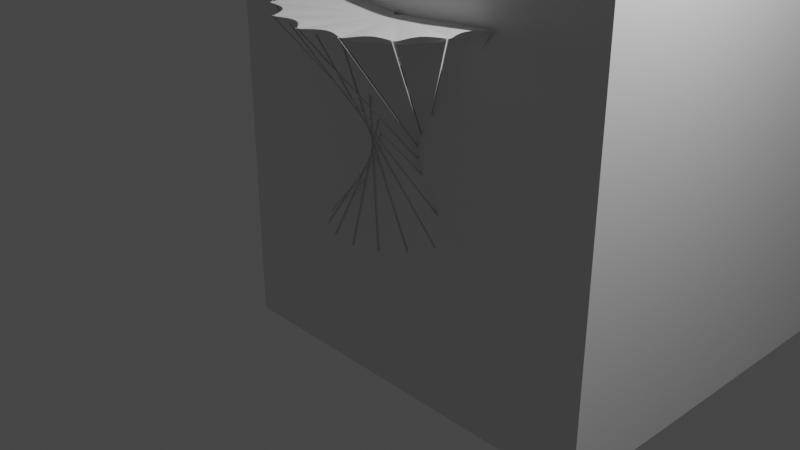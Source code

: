 # Source: untitled.blend  (saved by Blender 3.3.6; exported with 4.5.12 LTS)
import bpy
from mathutils import Matrix  # noqa: F401  (used for matrix-valued properties, if any)

bpy.ops.wm.read_factory_settings(use_empty=True)
scene = bpy.context.scene
scene.name = 'Scene'

# ---- collections
col_collection = bpy.data.collections.new('Collection'); scene.collection.children.link(col_collection)

# ---- world
world_world = bpy.data.worlds.new('World'); scene.world = world_world
world_world.use_nodes = True; world_world.node_tree.nodes.clear()
_N = world_world.node_tree.nodes; _L = world_world.node_tree.links
n0 = _N.new('ShaderNodeOutputWorld'); n0.name = 'World Output'; n0.location = (300, 300)
n1 = _N.new('ShaderNodeBackground'); n1.name = 'Background'; n1.location = (10, 300)
n1.inputs[0].default_value = (0.05088, 0.05088, 0.05088, 1.0)
_L.new(n1.outputs[0], n0.inputs[0])
n0.is_active_output = True
world_world.color = (0.05088, 0.05088, 0.05088)
world_world.use_sun_shadow = False
world_world.sun_shadow_jitter_overblur = 0.0

# ---- cameras
cam_camera = bpy.data.cameras.new('Camera')
cam_camera.clip_end = 100.0
cam_camera.ortho_scale = 7.314

# ---- lights
light_light = bpy.data.lights.new('Light', 'POINT')
light_light.transmission_factor = 0.0
light_light.energy = 1000.0
light_light.shadow_soft_size = 0.1
light_light.shadow_maximum_resolution = 0.006
light_light.use_absolute_resolution = True

# ---- meshes
me_circle = bpy.data.meshes.new('Circle')
me_circle.from_pydata([(-0.4497, -1.111, 0.006457), (-0.4709, -1.102, 0.006457), (-0.8408, -0.855, 0.006457), (-0.857, -0.8388, 0.006457), (-1.104, -0.4689, 0.006457), (-1.113, -0.4477, 0.006457), (-1.2, -0.01146, 0.006457), (-1.2, 0.01151, 0.006457), (-1.113, 0.4478, 0.006457), (-1.104, 0.469, 0.006457), (-0.857, 0.8388, 0.006457), (-0.8408, 0.8551, 0.006457), (-0.4709, 1.102, 0.006457), (-0.4497, 1.111, 0.006457), (0.009524, 1.198, 0.006457), (-0.01345, 1.198, 0.006457), (-0.01148, 1.198, 0.0), (0.01148, 1.198, 0.0), (-0.4477, 1.111, 0.0), (-0.469, 1.102, 0.0), (-0.8388, 0.855, 0.0), (-0.855, 0.8388, 0.0), (-1.102, 0.469, 0.0), (-1.111, 0.4477, 0.0), (-1.198, 0.01148, 0.0), (-1.198, -0.01148, 0.0), (-1.111, -0.4477, 0.0), (-1.102, -0.469, 0.0), (-0.855, -0.8388, 0.0), (-0.8388, -0.855, 0.0), (-0.469, -1.102, 0.0), (-0.4477, -1.111, 0.0), (-0.01148, -1.198, 0.0), (0.01148, -1.198, 0.0), (0.4477, -1.111, 0.0), (0.469, -1.102, 0.0), (0.8388, -0.855, 0.0), (0.855, -0.8388, 0.0), (1.102, -0.469, 0.0), (1.111, -0.4477, 0.0), (1.198, -0.01148, 0.0), (1.198, 0.01148, 0.0), (1.111, 0.4477, 0.0), (1.102, 0.469, 0.0), (0.855, 0.8388, 0.0), (0.8388, 0.855, 0.0), (0.469, 1.102, 0.0), (0.4477, 1.111, 0.0), (-0.01345, -1.198, 0.006457), (0.009524, -1.198, 0.006457), (0.4458, -1.111, 0.006457), (0.467, -1.102, 0.006457), (0.8368, -0.855, 0.006457), (0.8531, -0.8388, 0.006457), (1.1, -0.4689, 0.006457), (1.109, -0.4477, 0.006457), (1.196, -0.01146, 0.006457), (1.196, 0.01151, 0.006457), (1.109, 0.4478, 0.006457), (1.1, 0.469, 0.006457), (0.8531, 0.8388, 0.006457), (0.8368, 0.8551, 0.006457), (0.467, 1.102, 0.006457), (0.4458, 1.111, 0.006457), (-0.4497, -1.111, 0.006457), (-0.4709, -1.102, 0.006457), (-0.8408, -0.855, 0.006457), (-0.857, -0.8388, 0.006457), (-1.104, -0.4689, 0.006457), (-1.113, -0.4477, 0.006457), (-1.2, -0.01146, 0.006457), (-1.2, 0.01151, 0.006457), (-1.113, 0.4478, 0.006457), (-1.104, 0.469, 0.006457), (-0.857, 0.8388, 0.006457), (-0.8408, 0.8551, 0.006457), (-0.4709, 1.102, 0.006457), (-0.4497, 1.111, 0.006457), (0.009524, 1.198, 0.006457), (-0.01345, 1.198, 0.006457), (-0.01345, -1.198, 0.006457), (0.009524, -1.198, 0.006457), (0.4458, -1.111, 0.006457), (0.467, -1.102, 0.006457), (0.8368, -0.855, 0.006457), (0.8531, -0.8388, 0.006457), (1.1, -0.4689, 0.006457), (1.109, -0.4477, 0.006457), (1.196, -0.01146, 0.006457), (1.196, 0.01151, 0.006457), (1.109, 0.4478, 0.006457), (1.1, 0.469, 0.006457), (0.8531, 0.8388, 0.006457), (0.8368, 0.8551, 0.006457), (0.467, 1.102, 0.006457), (0.4458, 1.111, 0.006457), (-0.1983, -0.4849, -0.05573), (-0.2076, -0.4811, -0.05573), (-0.3692, -0.3731, -0.05573), (-0.3763, -0.366, -0.05573), (-0.4842, -0.2045, -0.05573), (-0.488, -0.1952, -0.05573), (-0.5259, -0.00466, -0.05573), (-0.5259, 0.005373, -0.05573), (-0.488, 0.1959, -0.05573), (-0.4842, 0.2052, -0.05573), (-0.3763, 0.3668, -0.05573), (-0.3692, 0.3739, -0.05573), (-0.2076, 0.4818, -0.05573), (-0.1983, 0.4856, -0.05573), (0.002256, 0.5235, -0.05573), (-0.007777, 0.5235, -0.05573), (-0.007777, -0.5228, -0.05573), (0.002256, -0.5228, -0.05573), (0.1928, -0.4849, -0.05573), (0.2021, -0.4811, -0.05573), (0.3636, -0.3731, -0.05573), (0.3707, -0.366, -0.05573), (0.4787, -0.2045, -0.05573), (0.4825, -0.1952, -0.05573), (0.5204, -0.00466, -0.05573), (0.5204, 0.005373, -0.05573), (0.4825, 0.1959, -0.05573), (0.4787, 0.2052, -0.05573), (0.3707, 0.3668, -0.05573), (0.3636, 0.3739, -0.05573), (0.2021, 0.4818, -0.05573), (0.1928, 0.4856, -0.05573), (-0.01711, -0.04818, -0.09085), (-0.01797, -0.04782, -0.09085), (-0.033, -0.03778, -0.09085), (-0.03366, -0.03712, -0.09085), (-0.04369, -0.0221, -0.09085), (-0.04405, -0.02124, -0.09085), (-0.04758, -0.003518, -0.09085), (-0.04758, -0.002585, -0.09085), (-0.04405, 0.01513, -0.09085), (-0.04369, 0.016, -0.09085), (-0.03366, 0.03102, -0.09085), (-0.033, 0.03168, -0.09085), (-0.01797, 0.04172, -0.09085), (-0.01711, 0.04207, -0.09085), (0.00154, 0.0456, -0.09085), (0.0006069, 0.0456, -0.09085), (0.0006069, -0.0517, -0.09085), (0.00154, -0.0517, -0.09085), (0.01926, -0.04818, -0.09085), (0.02012, -0.04782, -0.09085), (0.03514, -0.03778, -0.09085), (0.0358, -0.03712, -0.09085), (0.04584, -0.0221, -0.09085), (0.0462, -0.02124, -0.09085), (0.04972, -0.003518, -0.09085), (0.04972, -0.002585, -0.09085), (0.0462, 0.01513, -0.09085), (0.04584, 0.016, -0.09085), (0.0358, 0.03102, -0.09085), (0.03514, 0.03168, -0.09085), (0.02012, 0.04172, -0.09085), (0.01926, 0.04207, -0.09085), (1.001, -0.1991, 0.0005724), (0.999, -0.1991, 0.006171), (0.999, -0.1991, 0.006171), (0.5015, -0.09994, -0.05573), (0.04796, -0.01238, -0.09085), (1.001, 0.1991, 0.0005724), (0.999, 0.1991, 0.006171), (0.999, 0.1991, 0.006171), (0.5015, 0.1007, -0.05573), (0.04796, 0.006275, -0.09085), (0.8483, 0.5669, 0.0005724), (0.8466, 0.567, 0.006171), (0.8466, 0.567, 0.006171), (0.4247, 0.286, -0.05573), (0.04082, 0.02351, -0.09085), (0.5668, 0.8485, 0.0005724), (0.5651, 0.8485, 0.006171), (0.5651, 0.8485, 0.006171), (0.2829, 0.4278, -0.05573), (0.02763, 0.0367, -0.09085), (0.1989, 1.001, 0.0005724), (0.1972, 1.001, 0.006171), (0.1972, 1.001, 0.006171), (0.09754, 0.5046, -0.05573), (0.0104, 0.04384, -0.09085), (-0.1993, 1.001, 0.0005724), (-0.201, 1.001, 0.006171), (-0.201, 1.001, 0.006171), (-0.1031, 0.5046, -0.05573), (-0.008253, 0.04384, -0.09085), (-0.5671, 0.8485, 0.0005724), (-0.5688, 0.8485, 0.006171), (-0.5688, 0.8485, 0.006171), (-0.2884, 0.4278, -0.05573), (-0.02549, 0.0367, -0.09085), (-0.8486, 0.5669, 0.0005724), (-0.8503, 0.567, 0.006171), (-0.8503, 0.567, 0.006171), (-0.4302, 0.286, -0.05573), (-0.03867, 0.02351, -0.09085), (-1.001, 0.1991, 0.0005724), (-1.003, 0.1991, 0.006171), (-1.003, 0.1991, 0.006171), (-0.507, 0.1007, -0.05573), (-0.04581, 0.006275, -0.09085), (-1.001, -0.1991, 0.0005724), (-1.003, -0.1991, 0.006171), (-1.003, -0.1991, 0.006171), (-0.507, -0.09994, -0.05573), (-0.04581, -0.01238, -0.09085), (-0.8486, -0.5669, 0.0005724), (-0.8503, -0.5669, 0.006171), (-0.8503, -0.5669, 0.006171), (-0.4302, -0.2853, -0.05573), (-0.03867, -0.02961, -0.09085), (-0.5671, -0.8485, 0.0005724), (-0.5688, -0.8484, 0.006171), (-0.5688, -0.8484, 0.006171), (-0.2884, -0.4271, -0.05573), (-0.02549, -0.0428, -0.09085), (-0.1993, -1.001, 0.0005724), (-0.201, -1.001, 0.006171), (-0.201, -1.001, 0.006171), (-0.1031, -0.5039, -0.05573), (-0.008253, -0.04994, -0.09085), (0.1989, -1.001, 0.0005724), (0.1972, -1.001, 0.006171), (0.1972, -1.001, 0.006171), (0.09754, -0.5039, -0.05573), (0.0104, -0.04994, -0.09085), (0.5668, -0.8485, 0.0005724), (0.5651, -0.8484, 0.006171), (0.5651, -0.8484, 0.006171), (0.2829, -0.4271, -0.05573), (0.02763, -0.0428, -0.09085), (0.8483, -0.5669, 0.0005724), (0.8466, -0.5669, 0.006171), (0.8466, -0.5669, 0.006171), (0.4247, -0.2853, -0.05573), (0.04082, -0.02961, -0.09085), (1.196, 2.525e-05, 0.006457), (1.198, 0.0, 0.0), (1.196, 2.525e-05, 0.006457), (0.5204, 0.0003565, -0.05573), (0.04972, -0.003051, -0.09085), (1.105, 0.4584, 0.006457), (1.107, 0.4583, 0.0), (1.105, 0.4584, 0.006457), (0.4806, 0.2006, -0.05573), (0.04602, 0.01557, -0.09085), (0.845, 0.8469, 0.006457), (0.8469, 0.8469, 0.0), (0.845, 0.8469, 0.006457), (0.3672, 0.3703, -0.05573), (0.03547, 0.03135, -0.09085), (0.4564, 1.107, 0.006457), (0.4583, 1.107, 0.0), (0.4564, 1.107, 0.006457), (0.1975, 0.4837, -0.05573), (0.01969, 0.04189, -0.09085), (-0.001961, 1.198, 0.006457), (0.0, 1.198, 0.0), (-0.001961, 1.198, 0.006457), (-0.00276, 0.5235, -0.05573), (0.001073, 0.0456, -0.09085), (-0.4603, 1.107, 0.006457), (-0.4583, 1.107, 0.0), (-0.4603, 1.107, 0.006457), (-0.203, 0.4837, -0.05573), (-0.01754, 0.04189, -0.09085), (-1.109, 0.4584, 0.006457), (-1.107, 0.4583, 0.0), (-1.109, 0.4584, 0.006457), (-0.4861, 0.2006, -0.05573), (-0.04387, 0.01557, -0.09085), (-1.2, 2.525e-05, 0.006457), (-1.198, 0.0, 0.0), (-1.2, 2.525e-05, 0.006457), (-0.5259, 0.0003565, -0.05573), (-0.04758, -0.003051, -0.09085), (-1.109, -0.4583, 0.006457), (-1.107, -0.4583, 0.0), (-1.109, -0.4583, 0.006457), (-0.4861, -0.1999, -0.05573), (-0.04387, -0.02167, -0.09085), (-0.8489, -0.8469, 0.006457), (-0.8469, -0.8469, 0.0), (-0.8489, -0.8469, 0.006457), (-0.3727, -0.3696, -0.05573), (-0.03333, -0.03745, -0.09085), (-0.4603, -1.107, 0.006457), (-0.4583, -1.107, 0.0), (-0.4603, -1.107, 0.006457), (-0.203, -0.483, -0.05573), (-0.01754, -0.048, -0.09085), (-0.001961, -1.198, 0.006457), (0.0, -1.198, 0.0), (-0.001961, -1.198, 0.006457), (-0.00276, -0.5228, -0.05573), (0.001073, -0.0517, -0.09085), (0.4564, -1.107, 0.006457), (0.4583, -1.107, 0.0), (0.4564, -1.107, 0.006457), (0.1975, -0.483, -0.05573), (0.01969, -0.048, -0.09085), (-0.1588, 0.8926, -0.1396), (0.02525, 0.9027, -0.1396), (-0.3369, 0.8452, -0.1396), (-0.5015, 0.7623, -0.1396), (-0.6456, 0.6475, -0.1396), (-0.7081, 0.5796, -0.1396), (-0.8105, 0.4263, -0.1396), (-0.8794, 0.2554, -0.1396), (-0.9119, 0.07398, -0.1396), (-0.9066, -0.1102, -0.1396), (-0.8638, -0.2895, -0.1396), (-0.7851, -0.4562, -0.1396), (-0.6741, -0.6033, -0.1396), (-0.5353, -0.7245, -0.1396), (-0.3746, -0.8148, -0.1396), (-0.1989, -0.8703, -0.1396), (-0.01548, -0.8887, -0.1396), (0.1678, -0.8692, -0.1396), (0.3432, -0.8126, -0.1396), (0.5033, -0.7214, -0.1396), (0.6414, -0.5993, -0.1396), (0.7003, -0.5282, -0.1396), (0.7947, -0.37, -0.1396), (0.8292, -0.2844, -0.1396), (0.871, -0.1049, -0.1396), (0.8752, 0.07938, -0.1396), (0.8416, 0.2606, -0.1396), (0.7716, 0.4311, -0.1396), (0.6683, 0.5837, -0.1396), (0.5359, 0.7119, -0.1396), (0.3801, 0.8104, -0.1396), (0.2074, 0.8749, -0.1396), (0.8547, -0.1957, -0.1396), (0.863, 0.1709, -0.1396), (0.7239, 0.5101, -0.1396), (0.4605, 0.7652, -0.1396), (0.1171, 0.8935, -0.1396), (-0.249, 0.8735, -0.1396), (-0.5765, 0.7086, -0.1396), (-0.7633, 0.5056, -0.1396), (-0.9004, 0.1655, -0.1396), (-0.8898, -0.201, -0.1396), (-0.7334, -0.5326, -0.1396), (-0.4573, -0.7738, -0.1396), (-0.1076, -0.8842, -0.1396), (0.2569, -0.8454, -0.1396), (0.5755, -0.6639, -0.1396), (0.7516, -0.4515, -0.1396), (0.8778, -0.01286, -0.1396), (0.811, 0.3477, -0.1396), (0.6054, 0.6512, -0.1396), (0.2954, 0.8471, -0.1396), (-0.06702, 0.9024, -0.1396), (-0.4213, 0.808, -0.1396), (-0.8494, 0.3426, -0.1396), (-0.914, -0.01827, -0.1396), (-0.8287, -0.3749, -0.1396), (-0.6078, -0.6675, -0.1396), (-0.2882, -0.8471, -0.1396), (0.07666, -0.8837, -0.1396), (0.4256, -0.7711, -0.1396), (-0.0212, 0.11, -0.2388), (0.001702, 0.1112, -0.2388), (-0.04335, 0.1041, -0.2388), (-0.06383, 0.09376, -0.2388), (-0.08177, 0.07947, -0.2388), (-0.08954, 0.07102, -0.2388), (-0.1023, 0.05196, -0.2388), (-0.1109, 0.03069, -0.2388), (-0.1149, 0.008117, -0.2388), (-0.1142, -0.0148, -0.2388), (-0.1089, -0.03711, -0.2388), (-0.09913, -0.05785, -0.2388), (-0.08531, -0.07615, -0.2388), (-0.06804, -0.09123, -0.2388), (-0.04805, -0.1025, -0.2388), (-0.02618, -0.1094, -0.2388), (-0.003366, -0.1117, -0.2388), (0.01944, -0.1092, -0.2388), (0.04126, -0.1022, -0.2388), (0.06118, -0.09084, -0.2388), (0.07836, -0.07565, -0.2388), (0.08569, -0.06681, -0.2388), (0.09743, -0.04712, -0.2388), (0.1017, -0.03647, -0.2388), (0.1069, -0.01414, -0.2388), (0.1074, 0.008788, -0.2388), (0.1033, 0.03134, -0.2388), (0.09457, 0.05255, -0.2388), (0.08171, 0.07154, -0.2388), (0.06524, 0.08749, -0.2388), (0.04585, 0.09974, -0.2388), (0.02437, 0.1078, -0.2388), (0.1049, -0.02544, -0.2388), (0.1059, 0.02017, -0.2388), (0.08863, 0.06238, -0.2388), (0.05586, 0.09412, -0.2388), (0.01313, 0.1101, -0.2388), (-0.03243, 0.1076, -0.2388), (-0.07317, 0.08708, -0.2388), (-0.09641, 0.06182, -0.2388), (-0.1135, 0.01951, -0.2388), (-0.1122, -0.02609, -0.2388), (-0.09269, -0.06735, -0.2388), (-0.05833, -0.09736, -0.2388), (-0.01483, -0.1111, -0.2388), (0.03053, -0.1063, -0.2388), (0.07016, -0.08369, -0.2388), (0.09207, -0.05727, -0.2388), (0.1078, -0.002688, -0.2388), (0.09946, 0.04217, -0.2388), (0.07388, 0.07994, -0.2388), (0.03532, 0.1043, -0.2388), (-0.009779, 0.1112, -0.2388), (-0.05386, 0.09944, -0.2388), (-0.1071, 0.04154, -0.2388), (-0.1152, -0.003361, -0.2388), (-0.1046, -0.04773, -0.2388), (-0.07706, -0.08413, -0.2388), (-0.03729, -0.1065, -0.2388), (0.008098, -0.111, -0.2388), (0.05151, -0.09703, -0.2388), (-0.000228, 0.01214, -0.3785), (9.285e-07, 0.01214, -0.3785), (-0.004576, 0.01127, -0.3785), (-0.004787, 0.01118, -0.3785), (-0.008474, 0.00872, -0.3785), (-0.008635, 0.008558, -0.3785), (-0.0111, 0.004872, -0.3785), (-0.01119, 0.00466, -0.3785), (-0.01205, 0.0003125, -0.3785), (-0.01205, 8.353e-05, -0.3785), (-0.01119, -0.004264, -0.3785), (-0.0111, -0.004476, -0.3785), (-0.008635, -0.008162, -0.3785), (-0.008474, -0.008324, -0.3785), (-0.004787, -0.01079, -0.3785), (-0.004576, -0.01087, -0.3785), (-0.000228, -0.01174, -0.3785), (9.285e-07, -0.01174, -0.3785), (0.004349, -0.01087, -0.3785), (0.00456, -0.01079, -0.3785), (0.008246, -0.008324, -0.3785), (0.008408, -0.008162, -0.3785), (0.01087, -0.004476, -0.3785), (0.01096, -0.004264, -0.3785), (0.01182, 8.353e-05, -0.3785), (0.01182, 0.0003125, -0.3785), (0.01096, 0.00466, -0.3785), (0.01087, 0.004872, -0.3785), (0.008408, 0.008558, -0.3785), (0.008246, 0.00872, -0.3785), (0.00456, 0.01118, -0.3785), (0.004349, 0.01127, -0.3785), (0.00986, -0.001786, -0.3785), (0.00986, 0.002182, -0.3785), (0.008341, 0.005848, -0.3785), (0.005535, 0.008654, -0.3785), (0.001869, 0.01017, -0.3785), (-0.002099, 0.01017, -0.3785), (-0.005766, 0.008654, -0.3785), (-0.008572, 0.005848, -0.3785), (-0.01009, 0.002182, -0.3785), (-0.01009, -0.001786, -0.3785), (-0.008572, -0.005452, -0.3785), (-0.005766, -0.008258, -0.3785), (-0.002099, -0.009777, -0.3785), (0.001869, -0.009777, -0.3785), (0.005535, -0.008258, -0.3785), (0.008341, -0.005452, -0.3785), (0.01182, 0.000198, -0.3785), (0.01092, 0.004766, -0.3785), (0.008327, 0.008639, -0.3785), (0.004455, 0.01123, -0.3785), (-0.0001135, 0.01214, -0.3785), (-0.004682, 0.01123, -0.3785), (-0.01114, 0.004766, -0.3785), (-0.01205, 0.000198, -0.3785), (-0.01114, -0.00437, -0.3785), (-0.008554, -0.008243, -0.3785), (-0.004682, -0.01083, -0.3785), (-0.0001135, -0.01174, -0.3785), (0.004455, -0.01083, -0.3785), (-0.3861, -0.08044, -0.2321), (-0.3929, -0.04185, -0.2321), (0.08399, 0.372, -0.2321), (0.1212, 0.3598, -0.2321), (-0.321, -0.2218, -0.2321), (-0.3427, -0.1892, -0.2321), (-0.1472, 0.3615, -0.2321), (-0.1098, 0.3732, -0.2321), (-0.2048, -0.3254, -0.2321), (-0.2377, -0.3041, -0.2321), (0.04569, 0.3802, -0.2321), (-0.05675, -0.3736, -0.2321), (-0.09542, -0.3674, -0.2321), (-0.2791, 0.2788, -0.2321), (-0.2495, 0.3045, -0.2321), (0.0982, -0.3586, -0.2321), (0.06025, -0.3683, -0.2321), (-0.35, 0.1856, -0.2321), (-0.3296, 0.219, -0.2321), (0.2342, -0.2828, -0.2321), (0.2033, -0.3069, -0.2321), (-0.3944, 0.03638, -0.2321), (-0.3892, 0.07521, -0.2321), (0.3098, -0.1933, -0.2321), (0.2877, -0.2257, -0.2321), (-0.3754, -0.1181, -0.2321), (0.3651, -0.007572, -0.2321), (0.3618, -0.04661, -0.2321), (-0.2961, -0.2521, -0.2321), (0.3382, 0.1458, -0.2321), (0.3508, 0.1087, -0.2321), (-0.1698, -0.3431, -0.2321), (0.2521, 0.2755, -0.2321), (0.2785, 0.2465, -0.2321), (-0.01764, -0.3759, -0.2321), (0.157, 0.3439, -0.2321), (0.1349, -0.345, -0.2321), (-0.03243, 0.3848, -0.2321), (-0.07142, 0.381, -0.2321), (0.2624, -0.2556, -0.2321), (0.006748, 0.3845, -0.2321), (-0.1832, 0.3461, -0.2321), (0.3284, -0.1589, -0.2321), (-0.2174, 0.327, -0.2321), (-0.3668, 0.1502, -0.2321), (0.3546, -0.08511, -0.2321), (-0.3059, 0.2502, -0.2321), (-0.3957, -0.002773, -0.2321), (0.3595, 0.07048, -0.2321), (-0.3799, 0.1133, -0.2321), (-0.3609, -0.1545, -0.2321), (0.3018, 0.2151, -0.2321), (-0.2682, -0.2796, -0.2321), (0.191, 0.3244, -0.2321), (-0.1332, -0.3571, -0.2321), (0.3434, -0.1227, -0.2321), (0.0215, -0.3741, -0.2321), (0.3643, 0.0316, -0.2321), (0.1701, -0.3277, -0.2321), (0.3218, 0.1813, -0.2321), (0.2228, 0.3015, -0.2321)], [], [(281, 27, 4, 280), (195, 22, 9, 196), (286, 29, 2, 285), (200, 24, 7, 201), (291, 31, 0, 290), (205, 26, 5, 206), (296, 33, 49, 295), (210, 28, 3, 211), (301, 35, 51, 300), (215, 30, 1, 216), (36, 37, 53, 52), (220, 32, 48, 221), (38, 39, 55, 54), (225, 34, 50, 226), (241, 41, 57, 240), (230, 36, 52, 231), (246, 43, 59, 245), (261, 17, 14, 260), (235, 38, 54, 236), (251, 45, 61, 250), (266, 19, 12, 265), (160, 40, 56, 161), (256, 47, 63, 255), (20, 21, 10, 11), (165, 42, 58, 166), (185, 18, 13, 186), (271, 23, 8, 270), (170, 44, 60, 171), (180, 47, 63, 181), (276, 25, 6, 275), (175, 46, 62, 176), (190, 20, 11, 191), (186, 13, 77, 187), (285, 2, 66, 287), (171, 60, 92, 172), (181, 63, 95, 182), (280, 4, 68, 282), (176, 62, 94, 177), (191, 11, 75, 192), (275, 6, 70, 277), (196, 9, 73, 197), (270, 8, 72, 272), (201, 7, 71, 202), (11, 10, 74, 75), (206, 5, 69, 207), (265, 12, 76, 267), (255, 63, 95, 257), (211, 3, 67, 212), (260, 14, 78, 262), (245, 59, 91, 247), (216, 1, 65, 217), (250, 61, 93, 252), (240, 57, 89, 242), (221, 48, 80, 222), (54, 55, 87, 86), (226, 50, 82, 227), (52, 53, 85, 84), (231, 52, 84, 232), (300, 51, 83, 302), (236, 54, 86, 237), (295, 49, 81, 297), (161, 56, 88, 162), (290, 0, 64, 292), (166, 58, 90, 167), (272, 72, 104, 273), (227, 82, 114, 228), (75, 74, 106, 107), (232, 84, 116, 233), (267, 76, 108, 268), (257, 95, 127, 258), (237, 86, 118, 238), (262, 78, 110, 263), (247, 91, 123, 248), (162, 88, 120, 163), (252, 93, 125, 253), (242, 89, 121, 243), (167, 90, 122, 168), (187, 77, 109, 188), (86, 87, 119, 118), (172, 92, 124, 173), (182, 95, 127, 183), (84, 85, 117, 116), (177, 94, 126, 178), (192, 75, 107, 193), (302, 83, 115, 303), (197, 73, 105, 198), (297, 81, 113, 298), (202, 71, 103, 203), (292, 64, 96, 293), (207, 69, 101, 208), (287, 66, 98, 288), (212, 67, 99, 213), (282, 68, 100, 283), (217, 65, 97, 218), (277, 70, 102, 278), (222, 80, 112, 223), (263, 110, 142, 264), (248, 123, 155, 249), (163, 120, 152, 164), (253, 125, 157, 254), (243, 121, 153, 244), (168, 122, 154, 169), (188, 109, 141, 189), (118, 119, 151, 150), (173, 124, 156, 174), (183, 127, 159, 184), (116, 117, 149, 148), (178, 126, 158, 179), (193, 107, 139, 194), (303, 115, 147, 304), (198, 105, 137, 199), (298, 113, 145, 299), (203, 103, 135, 204), (293, 96, 128, 294), (208, 101, 133, 209), (288, 98, 130, 289), (213, 99, 131, 214), (283, 100, 132, 284), (218, 97, 129, 219), (278, 102, 134, 279), (223, 112, 144, 224), (273, 104, 136, 274), (228, 114, 146, 229), (107, 106, 138, 139), (233, 116, 148, 234), (268, 108, 140, 269), (258, 127, 159, 259), (238, 118, 150, 239), (119, 163, 164, 151), (87, 162, 163, 119), (55, 161, 162, 87), (39, 160, 161, 55), (121, 168, 169, 153), (89, 167, 168, 121), (57, 166, 167, 89), (41, 165, 166, 57), (123, 173, 174, 155), (91, 172, 173, 123), (59, 171, 172, 91), (43, 170, 171, 59), (125, 178, 179, 157), (93, 177, 178, 125), (61, 176, 177, 93), (45, 175, 176, 61), (110, 183, 184, 142), (78, 182, 183, 110), (14, 181, 182, 78), (17, 180, 181, 14), (111, 188, 189, 143), (79, 187, 188, 111), (15, 186, 187, 79), (16, 185, 186, 15), (108, 193, 194, 140), (76, 192, 193, 108), (12, 191, 192, 76), (19, 190, 191, 12), (106, 198, 199, 138), (74, 197, 198, 106), (10, 196, 197, 74), (21, 195, 196, 10), (104, 203, 204, 136), (72, 202, 203, 104), (8, 201, 202, 72), (23, 200, 201, 8), (102, 208, 209, 134), (70, 207, 208, 102), (6, 206, 207, 70), (25, 205, 206, 6), (100, 213, 214, 132), (68, 212, 213, 100), (4, 211, 212, 68), (27, 210, 211, 4), (98, 218, 219, 130), (66, 217, 218, 98), (2, 216, 217, 66), (29, 215, 216, 2), (96, 223, 224, 128), (64, 222, 223, 96), (0, 221, 222, 64), (31, 220, 221, 0), (113, 228, 229, 145), (81, 227, 228, 113), (49, 226, 227, 81), (33, 225, 226, 49), (115, 233, 234, 147), (83, 232, 233, 115), (51, 231, 232, 83), (35, 230, 231, 51), (117, 238, 239, 149), (85, 237, 238, 117), (53, 236, 237, 85), (37, 235, 236, 53), (120, 243, 244, 152), (88, 242, 243, 120), (56, 240, 242, 88), (40, 241, 240, 56), (122, 248, 249, 154), (90, 247, 248, 122), (58, 245, 247, 90), (42, 246, 245, 58), (124, 253, 254, 156), (92, 252, 253, 124), (60, 250, 252, 92), (44, 251, 250, 60), (126, 258, 259, 158), (94, 257, 258, 126), (62, 255, 257, 94), (46, 256, 255, 62), (111, 263, 264, 143), (79, 262, 263, 111), (15, 260, 262, 79), (16, 261, 260, 15), (109, 268, 269, 141), (77, 267, 268, 109), (13, 265, 267, 77), (18, 266, 265, 13), (105, 273, 274, 137), (73, 272, 273, 105), (9, 270, 272, 73), (22, 271, 270, 9), (103, 278, 279, 135), (71, 277, 278, 103), (7, 275, 277, 71), (24, 276, 275, 7), (101, 283, 284, 133), (69, 282, 283, 101), (5, 280, 282, 69), (26, 281, 280, 5), (99, 288, 289, 131), (67, 287, 288, 99), (3, 285, 287, 67), (28, 286, 285, 3), (97, 293, 294, 129), (65, 292, 293, 97), (1, 290, 292, 65), (30, 291, 290, 1), (112, 298, 299, 144), (80, 297, 298, 112), (48, 295, 297, 80), (32, 296, 295, 48), (114, 303, 304, 146), (82, 302, 303, 114), (50, 300, 302, 82), (34, 301, 300, 50), (241, 40, 329, 353), (32, 220, 349, 321), (256, 46, 335, 356), (34, 225, 350, 323), (271, 22, 311, 359), (36, 230, 351, 325), (17, 261, 357, 306), (286, 28, 317, 362), (38, 235, 352, 327), (301, 34, 323, 365), (19, 266, 358, 308), (40, 160, 337, 329), (170, 43, 332, 339), (21, 20, 309, 310), (185, 16, 305, 342), (42, 165, 338, 331), (23, 271, 359, 312), (200, 23, 312, 345), (44, 170, 339, 333), (25, 276, 360, 314), (215, 29, 318, 348), (46, 175, 340, 335), (27, 281, 361, 316), (230, 35, 324, 351), (29, 286, 362, 318), (246, 42, 331, 354), (31, 291, 363, 320), (261, 16, 305, 357), (33, 296, 364, 322), (276, 24, 313, 360), (35, 301, 365, 324), (291, 30, 319, 363), (160, 39, 328, 337), (37, 36, 325, 326), (175, 45, 334, 340), (39, 38, 327, 328), (190, 19, 308, 343), (41, 241, 353, 330), (205, 25, 314, 346), (43, 246, 354, 332), (220, 31, 320, 349), (235, 37, 326, 352), (45, 251, 355, 334), (47, 256, 356, 336), (251, 44, 333, 355), (18, 185, 342, 307), (266, 18, 307, 358), (47, 180, 341, 336), (281, 26, 315, 361), (20, 190, 343, 309), (296, 32, 321, 364), (22, 195, 344, 311), (165, 41, 330, 338), (180, 17, 306, 341), (24, 200, 345, 313), (195, 21, 310, 344), (26, 205, 346, 315), (210, 27, 316, 347), (28, 210, 347, 317), (225, 33, 322, 350), (30, 215, 348, 319), (488, 489, 375, 407), (490, 491, 417, 397), (492, 493, 377, 408), (494, 495, 403, 368), (496, 497, 379, 409), (490, 498, 402, 397), (499, 500, 381, 410), (501, 502, 404, 370), (503, 504, 383, 411), (505, 506, 405, 372), (507, 508, 385, 412), (509, 510, 406, 374), (511, 512, 387, 413), (513, 488, 407, 376), (514, 515, 390, 414), (516, 492, 408, 378), (517, 518, 392, 415), (519, 496, 409, 380), (520, 521, 394, 416), (522, 499, 410, 382), (491, 523, 396, 417), (524, 503, 411, 384), (525, 526, 366, 418), (527, 507, 412, 386), (528, 525, 418, 367), (529, 494, 368, 419), (530, 511, 413, 388), (531, 529, 419, 369), (532, 505, 372, 420), (515, 533, 398, 390), (534, 501, 370, 371), (535, 509, 374, 421), (518, 536, 399, 392), (537, 532, 420, 373), (538, 513, 376, 422), (521, 539, 400, 394), (489, 535, 421, 375), (540, 516, 378, 423), (523, 541, 401, 396), (493, 538, 422, 377), (542, 519, 380, 424), (533, 543, 389, 398), (497, 540, 423, 379), (544, 522, 382, 425), (536, 545, 391, 399), (500, 542, 424, 381), (546, 524, 384, 426), (539, 547, 393, 400), (504, 544, 425, 383), (541, 548, 395, 401), (508, 546, 426, 385), (498, 528, 367, 402), (512, 527, 386, 387), (495, 526, 366, 403), (543, 530, 388, 389), (502, 531, 369, 404), (545, 514, 414, 391), (506, 534, 371, 405), (547, 517, 415, 393), (510, 537, 373, 406), (548, 520, 416, 395), (416, 394, 455, 477), (382, 410, 471, 443), (417, 396, 457, 478), (384, 411, 472, 445), (418, 366, 427, 479), (386, 412, 473, 447), (367, 418, 479, 428), (419, 368, 429, 480), (388, 413, 474, 449), (369, 419, 480, 430), (420, 372, 433, 481), (390, 398, 459, 451), (371, 370, 431, 432), (421, 374, 435, 482), (392, 399, 460, 453), (373, 420, 481, 434), (422, 376, 437, 483), (394, 400, 461, 455), (375, 421, 482, 436), (423, 378, 439, 484), (396, 401, 462, 457), (377, 422, 483, 438), (424, 380, 441, 485), (398, 389, 450, 459), (379, 423, 484, 440), (425, 382, 443, 486), (399, 391, 452, 460), (381, 424, 485, 442), (426, 384, 445, 487), (400, 393, 454, 461), (383, 425, 486, 444), (401, 395, 456, 462), (385, 426, 487, 446), (402, 367, 428, 463), (387, 386, 447, 448), (403, 366, 427, 464), (389, 388, 449, 450), (404, 369, 430, 465), (391, 414, 475, 452), (405, 371, 432, 466), (393, 415, 476, 454), (406, 373, 434, 467), (395, 416, 477, 456), (407, 375, 436, 468), (397, 417, 478, 458), (408, 377, 438, 469), (368, 403, 464, 429), (409, 379, 440, 470), (397, 402, 463, 458), (410, 381, 442, 471), (370, 404, 465, 431), (411, 383, 444, 472), (372, 405, 466, 433), (412, 385, 446, 473), (374, 406, 467, 435), (413, 387, 448, 474), (376, 407, 468, 437), (414, 390, 451, 475), (378, 408, 469, 439), (415, 392, 453, 476), (380, 409, 470, 441), (334, 355, 520, 548), (345, 312, 537, 510), (332, 354, 517, 547), (344, 310, 534, 506), (330, 353, 514, 545), (343, 308, 531, 502), (328, 327, 530, 543), (342, 305, 526, 495), (326, 325, 527, 512), (341, 306, 528, 498), (324, 365, 546, 508), (340, 334, 548, 541), (322, 364, 544, 504), (339, 332, 547, 539), (365, 323, 524, 546), (320, 363, 542, 500), (338, 330, 545, 536), (364, 321, 522, 544), (318, 362, 540, 497), (337, 328, 543, 533), (363, 319, 519, 542), (316, 361, 538, 493), (335, 340, 541, 523), (362, 317, 516, 540), (314, 360, 535, 489), (333, 339, 539, 521), (361, 315, 513, 538), (312, 359, 532, 537), (331, 338, 536, 518), (360, 313, 509, 535), (310, 309, 501, 534), (329, 337, 533, 515), (359, 311, 505, 532), (308, 358, 529, 531), (327, 352, 511, 530), (358, 307, 494, 529), (306, 357, 525, 528), (325, 351, 507, 527), (357, 305, 526, 525), (323, 350, 503, 524), (356, 335, 523, 491), (321, 349, 499, 522), (355, 333, 521, 520), (319, 348, 496, 519), (354, 331, 518, 517), (317, 347, 492, 516), (353, 329, 515, 514), (315, 346, 488, 513), (352, 326, 512, 511), (313, 345, 510, 509), (351, 324, 508, 507), (311, 344, 506, 505), (350, 322, 504, 503), (309, 343, 502, 501), (349, 320, 500, 499), (336, 341, 498, 490), (348, 318, 497, 496), (307, 342, 495, 494), (347, 316, 493, 492), (336, 356, 491, 490), (346, 314, 489, 488)])
me_circle.polygons.foreach_set('use_smooth', [True] * 488)
_uv = me_circle.uv_layers.new(name='UVMap')
_uv.uv.foreach_set('vector', [0.0, 0.0, 0.0, 0.0, 0.0, 0.0, 0.0, 0.0, 0.0, 0.0, 0.0, 0.0, 0.0, 0.0, 0.0, 0.0, 0.0, 0.0, 0.0, 0.0, 0.0, 0.0, 0.0, 0.0, 0.0, 0.0, 0.0, 0.0, 0.0, 0.0, 0.0, 0.0, 0.0, 0.0, 0.0, 0.0, 0.0, 0.0, 0.0, 0.0, 0.0, 0.0, 0.0, 0.0, 0.0, 0.0, 0.0, 0.0, 0.0, 0.0, 0.0, 0.0, 0.0, 0.0, 0.0, 0.0, 0.0, 0.0, 0.0, 0.0, 0.0, 0.0, 0.0, 0.0, 0.0, 0.0, 0.0, 0.0, 0.0, 0.0, 0.0, 0.0, 0.0, 0.0, 0.0, 0.0, 0.0, 0.0, 0.0, 0.0, 0.0, 0.0, 0.0, 0.0, 0.0, 0.0, 0.0, 0.0, 0.0, 0.0, 0.0, 0.0, 0.0, 0.0, 0.0, 0.0, 0.0, 0.0, 0.0, 0.0, 0.0, 0.0, 0.0, 0.0, 0.0, 0.0, 0.0, 0.0, 0.0, 0.0, 0.0, 0.0, 0.0, 0.0, 0.0, 0.0, 0.0, 0.0, 0.0, 0.0, 0.0, 0.0, 0.0, 0.0, 0.0, 0.0, 0.0, 0.0, 0.0, 0.0, 0.0, 0.0, 0.0, 0.0, 0.0, 0.0, 0.0, 0.0, 0.0, 0.0, 0.0, 0.0, 0.0, 0.0, 0.0, 0.0, 0.0, 0.0, 0.0, 0.0, 0.0, 0.0, 0.0, 0.0, 0.0, 0.0, 0.0, 0.0, 0.0, 0.0, 0.0, 0.0, 0.0, 0.0, 0.0, 0.0, 0.0, 0.0, 0.0, 0.0, 0.0, 0.0, 0.0, 0.0, 0.0, 0.0, 0.0, 0.0, 0.0, 0.0, 0.0, 0.0, 0.0, 0.0, 0.0, 0.0, 0.0, 0.0, 0.0, 0.0, 0.0, 0.0, 0.0, 0.0, 0.0, 0.0, 0.0, 0.0, 0.0, 0.0, 0.0, 0.0, 0.0, 0.0, 0.0, 0.0, 0.0, 0.0, 0.0, 0.0, 0.0, 0.0, 0.0, 0.0, 0.0, 0.0, 0.0, 0.0, 0.0, 0.0, 0.0, 0.0, 0.0, 0.0, 0.0, 0.0, 0.0, 0.0, 0.0, 0.0, 0.0, 0.0, 0.0, 0.0, 0.0, 0.0, 0.0, 0.0, 0.0, 0.0, 0.0, 0.0, 0.0, 0.0, 0.0, 0.0, 0.0, 0.0, 0.0, 0.0, 0.0, 0.0, 0.0, 0.0, 0.0, 0.0, 0.0, 0.0, 0.0, 0.0, 0.0, 0.0, 0.0, 0.0, 0.0, 0.0, 0.0, 0.0, 0.0, 0.0, 0.0, 0.0, 0.0, 0.0, 0.0, 0.0, 0.0, 0.0, 0.0, 0.0, 0.0, 0.0, 0.0, 0.0, 0.0, 0.0, 0.0, 0.0, 0.0, 0.0, 0.0, 0.0, 0.0, 0.0, 0.0, 0.0, 0.0, 0.0, 0.0, 0.0, 0.0, 0.0, 0.0, 0.0, 0.0, 0.0, 0.0, 0.0, 0.0, 0.0, 0.0, 0.0, 0.0, 0.0, 0.0, 0.0, 0.0, 0.0, 0.0, 0.0, 0.0, 0.0, 0.0, 0.0, 0.0, 0.0, 0.0, 0.0, 0.0, 0.0, 0.0, 0.0, 0.0, 0.0, 0.0, 0.0, 0.0, 0.0, 0.0, 0.0, 0.0, 0.0, 0.0, 0.0, 0.0, 0.0, 0.0, 0.0, 0.0, 0.0, 0.0, 0.0, 0.0, 0.0, 0.0, 0.0, 0.0, 0.0, 0.0, 0.0, 0.0, 0.0, 0.0, 0.0, 0.0, 0.0, 0.0, 0.0, 0.0, 0.0, 0.0, 0.0, 0.0, 0.0, 0.0, 0.0, 0.0, 0.0, 0.0, 0.0, 0.0, 0.0, 0.0, 0.0, 0.0, 0.0, 0.0, 0.0, 0.0, 0.0, 0.0, 0.0, 0.0, 0.0, 0.0, 0.0, 0.0, 0.0, 0.0, 0.0, 0.0, 0.0, 0.0, 0.0, 0.0, 0.0, 0.0, 0.0, 0.0, 0.0, 0.0, 0.0, 0.0, 0.0, 0.0, 0.0, 0.0, 0.0, 0.0, 0.0, 0.0, 0.0, 0.0, 0.0, 0.0, 0.0, 0.0, 0.0, 0.0, 0.0, 0.0, 0.0, 0.0, 0.0, 0.0, 0.0, 0.0, 0.0, 0.0, 0.0, 0.0, 0.0, 0.0, 0.0, 0.0, 0.0, 0.0, 0.0, 0.0, 0.0, 0.0, 0.0, 0.0, 0.0, 0.0, 0.0, 0.0, 0.0, 0.0, 0.0, 0.0, 0.0, 0.0, 0.0, 0.0, 0.0, 0.0, 0.0, 0.0, 0.0, 0.0, 0.0, 0.0, 0.0, 0.0, 0.0, 0.0, 0.0, 0.0, 0.0, 0.0, 0.0, 0.0, 0.0, 0.0, 0.0, 0.0, 0.0, 0.0, 0.0, 0.0, 0.0, 0.0, 0.0, 0.0, 0.0, 0.0, 0.0, 0.0, 0.0, 0.0, 0.0, 0.0, 0.0, 0.0, 0.0, 0.0, 0.0, 0.0, 0.0, 0.0, 0.0, 0.0, 0.0, 0.0, 0.0, 0.0, 0.0, 0.0, 0.0, 0.0, 0.0, 0.0, 0.0, 0.0, 0.0, 0.0, 0.0, 0.0, 0.0, 0.0, 0.0, 0.0, 0.0, 0.0, 0.0, 0.0, 0.0, 0.0, 0.0, 0.0, 0.0, 0.0, 0.0, 0.0, 0.0, 0.0, 0.0, 0.0, 0.0, 0.0, 0.0, 0.0, 0.0, 0.0, 0.0, 0.0, 0.0, 0.0, 0.0, 0.0, 0.0, 0.0, 0.0, 0.0, 0.0, 0.0, 0.0, 0.0, 0.0, 0.0, 0.0, 0.0, 0.0, 0.0, 0.0, 0.0, 0.0, 0.0, 0.0, 0.0, 0.0, 0.0, 0.0, 0.0, 0.0, 0.0, 0.0, 0.0, 0.0, 0.0, 0.0, 0.0, 0.0, 0.0, 0.0, 0.0, 0.0, 0.0, 0.0, 0.0, 0.0, 0.0, 0.0, 0.0, 0.0, 0.0, 0.0, 0.0, 0.0, 0.0, 0.0, 0.0, 0.0, 0.0, 0.0, 0.0, 0.0, 0.0, 0.0, 0.0, 0.0, 0.0, 0.0, 0.0, 0.0, 0.0, 0.0, 0.0, 0.0, 0.0, 0.0, 0.0, 0.0, 0.0, 0.0, 0.0, 0.0, 0.0, 0.0, 0.0, 0.0, 0.0, 0.0, 0.0, 0.0, 0.0, 0.0, 0.0, 0.0, 0.0, 0.0, 0.0, 0.0, 0.0, 0.0, 0.0, 0.0, 0.0, 0.0, 0.0, 0.0, 0.0, 0.0, 0.0, 0.0, 0.0, 0.0, 0.0, 0.0, 0.0, 0.0, 0.0, 0.0, 0.0, 0.0, 0.0, 0.0, 0.0, 0.0, 0.0, 0.0, 0.0, 0.0, 0.0, 0.0, 0.0, 0.0, 0.0, 0.0, 0.0, 0.0, 0.0, 0.0, 0.0, 0.0, 0.0, 0.0, 0.0, 0.0, 0.0, 0.0, 0.0, 0.0, 0.0, 0.0, 0.0, 0.0, 0.0, 0.0, 0.0, 0.0, 0.0, 0.0, 0.0, 0.0, 0.0, 0.0, 0.0, 0.0, 0.0, 0.0, 0.0, 0.0, 0.0, 0.0, 0.0, 0.0, 0.0, 0.0, 0.0, 0.0, 0.0, 0.0, 0.0, 0.0, 0.0, 0.0, 0.0, 0.0, 0.0, 0.0, 0.0, 0.0, 0.0, 0.0, 0.0, 0.0, 0.0, 0.0, 0.0, 0.0, 0.0, 0.0, 0.0, 0.0, 0.0, 0.0, 0.0, 0.0, 0.0, 0.0, 0.0, 0.0, 0.0, 0.0, 0.0, 0.0, 0.0, 0.0, 0.0, 0.0, 0.0, 0.0, 0.0, 0.0, 0.0, 0.0, 0.0, 0.0, 0.0, 0.0, 0.0, 0.0, 0.0, 0.0, 0.0, 0.0, 0.0, 0.0, 0.0, 0.0, 0.0, 0.0, 0.0, 0.0, 0.0, 0.0, 0.0, 0.0, 0.0, 0.0, 0.0, 0.0, 0.0, 0.0, 0.0, 0.0, 0.0, 0.0, 0.0, 0.0, 0.0, 0.0, 0.0, 0.0, 0.0, 0.0, 0.0, 0.0, 0.0, 0.0, 0.0, 0.0, 0.0, 0.0, 0.0, 0.0, 0.0, 0.0, 0.0, 0.0, 0.0, 0.0, 0.0, 0.0, 0.0, 0.0, 0.0, 0.0, 0.0, 0.0, 0.0, 0.0, 0.0, 0.0, 0.0, 0.0, 0.0, 0.0, 0.0, 0.0, 0.0, 0.0, 0.0, 0.0, 0.0, 0.0, 0.0, 0.0, 0.0, 0.0, 0.0, 0.0, 0.0, 0.0, 0.0, 0.0, 0.0, 0.0, 0.0, 0.0, 0.0, 0.0, 0.0, 0.0, 0.0, 0.0, 0.0, 0.0, 0.0, 0.0, 0.0, 0.0, 0.0, 0.0, 0.0, 0.0, 0.0, 0.0, 0.0, 0.0, 0.0, 0.0, 0.0, 0.0, 0.0, 0.0, 0.0, 0.0, 0.0, 0.0, 0.0, 0.0, 0.0, 0.0, 0.0, 0.0, 0.0, 0.0, 0.0, 0.0, 0.0, 0.0, 0.0, 0.0, 0.0, 0.0, 0.0, 0.0, 0.0, 0.0, 0.0, 0.0, 0.0, 0.0, 0.0, 0.0, 0.0, 0.0, 0.0, 0.0, 0.0, 0.0, 0.0, 0.0, 0.0, 0.0, 0.0, 0.0, 0.0, 0.0, 0.0, 0.0, 0.0, 0.0, 0.0, 0.0, 0.0, 0.0, 0.0, 0.0, 0.0, 0.0, 0.0, 0.0, 0.0, 0.0, 0.0, 0.0, 0.0, 0.0, 0.0, 0.0, 0.0, 0.0, 0.0, 0.0, 0.0, 0.0, 0.0, 0.0, 0.0, 0.0, 0.0, 0.0, 0.0, 0.0, 0.0, 0.0, 0.0, 0.0, 0.0, 0.0, 0.0, 0.0, 0.0, 0.0, 0.0, 0.0, 0.0, 0.0, 0.0, 0.0, 0.0, 0.0, 0.0, 0.0, 0.0, 0.0, 0.0, 0.0, 0.0, 0.0, 0.0, 0.0, 0.0, 0.0, 0.0, 0.0, 0.0, 0.0, 0.0, 0.0, 0.0, 0.0, 0.0, 0.0, 0.0, 0.0, 0.0, 0.0, 0.0, 0.0, 0.0, 0.0, 0.0, 0.0, 0.0, 0.0, 0.0, 0.0, 0.0, 0.0, 0.0, 0.0, 0.0, 0.0, 0.0, 0.0, 0.0, 0.0, 0.0, 0.0, 0.0, 0.0, 0.0, 0.0, 0.0, 0.0, 0.0, 0.0, 0.0, 0.0, 0.0, 0.0, 0.0, 0.0, 0.0, 0.0, 0.0, 0.0, 0.0, 0.0, 0.0, 0.0, 0.0, 0.0, 0.0, 0.0, 0.0, 0.0, 0.0, 0.0, 0.0, 0.0, 0.0, 0.0, 0.0, 0.0, 0.0, 0.0, 0.0, 0.0, 0.0, 0.0, 0.0, 0.0, 0.0, 0.0, 0.0, 0.0, 0.0, 0.0, 0.0, 0.0, 0.0, 0.0, 0.0, 0.0, 0.0, 0.0, 0.0, 0.0, 0.0, 0.0, 0.0, 0.0, 0.0, 0.0, 0.0, 0.0, 0.0, 0.0, 0.0, 0.0, 0.0, 0.0, 0.0, 0.0, 0.0, 0.0, 0.0, 0.0, 0.0, 0.0, 0.0, 0.0, 0.0, 0.0, 0.0, 0.0, 0.0, 0.0, 0.0, 0.0, 0.0, 0.0, 0.0, 0.0, 0.0, 0.0, 0.0, 0.0, 0.0, 0.0, 0.0, 0.0, 0.0, 0.0, 0.0, 0.0, 0.0, 0.0, 0.0, 0.0, 0.0, 0.0, 0.0, 0.0, 0.0, 0.0, 0.0, 0.0, 0.0, 0.0, 0.0, 0.0, 0.0, 0.0, 0.0, 0.0, 0.0, 0.0, 0.0, 0.0, 0.0, 0.0, 0.0, 0.0, 0.0, 0.0, 0.0, 0.0, 0.0, 0.0, 0.0, 0.0, 0.0, 0.0, 0.0, 0.0, 0.0, 0.0, 0.0, 0.0, 0.0, 0.0, 0.0, 0.0, 0.0, 0.0, 0.0, 0.0, 0.0, 0.0, 0.0, 0.0, 0.0, 0.0, 0.0, 0.0, 0.0, 0.0, 0.0, 0.0, 0.0, 0.0, 0.0, 0.0, 0.0, 0.0, 0.0, 0.0, 0.0, 0.0, 0.0, 0.0, 0.0, 0.0, 0.0, 0.0, 0.0, 0.0, 0.0, 0.0, 0.0, 0.0, 0.0, 0.0, 0.0, 0.0, 0.0, 0.0, 0.0, 0.0, 0.0, 0.0, 0.0, 0.0, 0.0, 0.0, 0.0, 0.0, 0.0, 0.0, 0.0, 0.0, 0.0, 0.0, 0.0, 0.0, 0.0, 0.0, 0.0, 0.0, 0.0, 0.0, 0.0, 0.0, 0.0, 0.0, 0.0, 0.0, 0.0, 0.0, 0.0, 0.0, 0.0, 0.0, 0.0, 0.0, 0.0, 0.0, 0.0, 0.0, 0.0, 0.0, 0.0, 0.0, 0.0, 0.0, 0.0, 0.0, 0.0, 0.0, 0.0, 0.0, 0.0, 0.0, 0.0, 0.0, 0.0, 0.0, 0.0, 0.0, 0.0, 0.0, 0.0, 0.0, 0.0, 0.0, 0.0, 0.0, 0.0, 0.0, 0.0, 0.0, 0.0, 0.0, 0.0, 0.0, 0.0, 0.0, 0.0, 0.0, 0.0, 0.0, 0.0, 0.0, 0.0, 0.0, 0.0, 0.0, 0.0, 0.0, 0.0, 0.0, 0.0, 0.0, 0.0, 0.0, 0.0, 0.0, 0.0, 0.0, 0.0, 0.0, 0.0, 0.0, 0.0, 0.0, 0.0, 0.0, 0.0, 0.0, 0.0, 0.0, 0.0, 0.0, 0.0, 0.0, 0.0, 0.0, 0.0, 0.0, 0.0, 0.0, 0.0, 0.0, 0.0, 0.0, 0.0, 0.0, 0.0, 0.0, 0.0, 0.0, 0.0, 0.0, 0.0, 0.0, 0.0, 0.0, 0.0, 0.0, 0.0, 0.0, 0.0, 0.0, 0.0, 0.0, 0.0, 0.0, 0.0, 0.0, 0.0, 0.0, 0.0, 0.0, 0.0, 0.0, 0.0, 0.0, 0.0, 0.0, 0.0, 0.0, 0.0, 0.0, 0.0, 0.0, 0.0, 0.0, 0.0, 0.0, 0.0, 0.0, 0.0, 0.0, 0.0, 0.0, 0.0, 0.0, 0.0, 0.0, 0.0, 0.0, 0.0, 0.0, 0.0, 0.0, 0.0, 0.0, 0.0, 0.0, 0.0, 0.0, 0.0, 0.0, 0.0, 0.0, 0.0, 0.0, 0.0, 0.0, 0.0, 0.0, 0.0, 0.0, 0.0, 0.0, 0.0, 0.0, 0.0, 0.0, 0.0, 0.0, 0.0, 0.0, 0.0, 0.0, 0.0, 0.0, 0.0, 0.0, 0.0, 0.0, 0.0, 0.0, 0.0, 0.0, 0.0, 0.0, 0.0, 0.0, 0.0, 0.0, 0.0, 0.0, 0.0, 0.0, 0.0, 0.0, 0.0, 0.0, 0.0, 0.0, 0.0, 0.0, 0.0, 0.0, 0.0, 0.0, 0.0, 0.0, 0.0, 0.0, 0.0, 0.0, 0.0, 0.0, 0.0, 0.0, 0.0, 0.0, 0.0, 0.0, 0.0, 0.0, 0.0, 0.0, 0.0, 0.0, 0.0, 0.0, 0.0, 0.0, 0.0, 0.0, 0.0, 0.0, 0.0, 0.0, 0.0, 0.0, 0.0, 0.0, 0.0, 0.0, 0.0, 0.0, 0.0, 0.0, 0.0, 0.0, 0.0, 0.0, 0.0, 0.0, 0.0, 0.0, 0.0, 0.0, 0.0, 0.0, 0.0, 0.0, 0.0, 0.0, 0.0, 0.0, 0.0, 0.0, 0.0, 0.0, 0.0, 0.0, 0.0, 0.0, 0.0, 0.0, 0.0, 0.0, 0.0, 0.0, 0.0, 0.0, 0.0, 0.0, 0.0, 0.0, 0.0, 0.0, 0.0, 0.0, 0.0, 0.0, 0.0, 0.0, 0.0, 0.0, 0.0, 0.0, 0.0, 0.0, 0.0, 0.0, 0.0, 0.0, 0.0, 0.0, 0.0, 0.0, 0.0, 0.0, 0.0, 0.0, 0.0, 0.0, 0.0, 0.0, 0.0, 0.0, 0.0, 0.0, 0.0, 0.0, 0.0, 0.0, 0.0, 0.0, 0.0, 0.0, 0.0, 0.0, 0.0, 0.0, 0.0, 0.0, 0.0, 0.0, 0.0, 0.0, 0.0, 0.0, 0.0, 0.0, 0.0, 0.0, 0.0, 0.0, 0.0, 0.0, 0.0, 0.0, 0.0, 0.0, 0.0, 0.0, 0.0, 0.0, 0.0, 0.0, 0.0, 0.0, 0.0, 0.0, 0.0, 0.0, 0.0, 0.0, 0.0, 0.0, 0.0, 0.0, 0.0, 0.0, 0.0, 0.0, 0.0, 0.0, 0.0, 0.0, 0.0, 0.0, 0.0, 0.0, 0.0, 0.0, 0.0, 0.0, 0.0, 0.0, 0.0, 0.0, 0.0, 0.0, 0.0, 0.0, 0.0, 0.0, 0.0, 0.0, 0.0, 0.0, 0.0, 0.0, 0.0, 0.0, 0.0, 0.0, 0.0, 0.0, 0.0, 0.0, 0.0, 0.0, 0.0, 0.0, 0.0, 0.0, 0.0, 0.0, 0.0, 0.0, 0.0, 0.0, 0.0, 0.0, 0.0, 0.0, 0.0, 0.0, 0.0, 0.0, 0.0, 0.0, 0.0, 0.0, 0.0, 0.0, 0.0, 0.0, 0.0, 0.0, 0.0, 0.0, 0.0, 0.0, 0.0, 0.0, 0.0, 0.0, 0.0, 0.0, 0.0, 0.0, 0.0, 0.0, 0.0, 0.0, 0.0, 0.0, 0.0, 0.0, 0.0, 0.0, 0.0, 0.0, 0.0, 0.0, 0.0, 0.0, 0.0, 0.0, 0.0, 0.0, 0.0, 0.0, 0.0, 0.0, 0.0, 0.0, 0.0, 0.0, 0.0, 0.0, 0.0, 0.0, 0.0, 0.0, 0.0, 0.0, 0.0, 0.0, 0.0, 0.0, 0.0, 0.0, 0.0, 0.0, 0.0, 0.0, 0.0, 0.0, 0.0, 0.0, 0.0, 0.0, 0.0, 0.0, 0.0, 0.0, 0.0, 0.0, 0.0, 0.0, 0.0, 0.0, 0.0, 0.0, 0.0, 0.0, 0.0, 0.0, 0.0, 0.0, 0.0, 0.0, 0.0, 0.0, 0.0, 0.0, 0.0, 0.0, 0.0, 0.0, 0.0, 0.0, 0.0, 0.0, 0.0, 0.0, 0.0, 0.0, 0.0, 0.0, 0.0, 0.0, 0.0, 0.0, 0.0, 0.0, 0.0, 0.0, 0.0, 0.0, 0.0, 0.0, 0.0, 0.0, 0.0, 0.0, 0.0, 0.0, 0.0, 0.0, 0.0, 0.0, 0.0, 0.0, 0.0, 0.0, 0.0, 0.0, 0.0, 0.0, 0.0, 0.0, 0.0, 0.0, 0.0, 0.0, 0.0, 0.0, 0.0, 0.0, 0.0, 0.0, 0.0, 0.0, 0.0, 0.0, 0.0, 0.0, 0.0, 0.0, 0.0, 0.0, 0.0, 0.0, 0.0, 0.0, 0.0, 0.0, 0.0, 0.0, 0.0, 0.0, 0.0, 0.0, 0.0, 0.0, 0.0, 0.0, 0.0, 0.0, 0.0, 0.0, 0.0, 0.0, 0.0, 0.0, 0.0, 0.0, 0.0, 0.0, 0.0, 0.0, 0.0, 0.0, 0.0, 0.0, 0.0, 0.0, 0.0, 0.0, 0.0, 0.0, 0.0, 0.0, 0.0, 0.0, 0.0, 0.0, 0.0, 0.0, 0.0, 0.0, 0.0, 0.0, 0.0, 0.0, 0.0, 0.0, 0.0, 0.0, 0.0, 0.0, 0.0, 0.0, 0.0, 0.0, 0.0, 0.0, 0.0, 0.0, 0.0, 0.0, 0.0, 0.0, 0.0, 0.0, 0.0, 0.0, 0.0, 0.0, 0.0, 0.0, 0.0, 0.0, 0.0, 0.0, 0.0, 0.0, 0.0, 0.0, 0.0, 0.0, 0.0, 0.0, 0.0, 0.0, 0.0, 0.0, 0.0, 0.0, 0.0, 0.0, 0.0, 0.0, 0.0, 0.0, 0.0, 0.0, 0.0, 0.0, 0.0, 0.0, 0.0, 0.0, 0.0, 0.0, 0.0, 0.0, 0.0, 0.0, 0.0, 0.0, 0.0, 0.0, 0.0, 0.0, 0.0, 0.0, 0.0, 0.0, 0.0, 0.0, 0.0, 0.0, 0.0, 0.0, 0.0, 0.0, 0.0, 0.0, 0.0, 0.0, 0.0, 0.0, 0.0, 0.0, 0.0, 0.0, 0.0, 0.0, 0.0, 0.0, 0.0, 0.0, 0.0, 0.0, 0.0, 0.0, 0.0, 0.0, 0.0, 0.0, 0.0, 0.0, 0.0, 0.0, 0.0, 0.0, 0.0, 0.0, 0.0, 0.0, 0.0, 0.0, 0.0, 0.0, 0.0, 0.0, 0.0, 0.0, 0.0, 0.0, 0.0, 0.0, 0.0, 0.0, 0.0, 0.0, 0.0, 0.0, 0.0, 0.0, 0.0, 0.0, 0.0, 0.0, 0.0, 0.0, 0.0, 0.0, 0.0, 0.0, 0.0, 0.0, 0.0, 0.0, 0.0, 0.0, 0.0, 0.0, 0.0, 0.0, 0.0, 0.0, 0.0, 0.0, 0.0, 0.0, 0.0, 0.0, 0.0, 0.0, 0.0, 0.0, 0.0, 0.0, 0.0, 0.0, 0.0, 0.0, 0.0, 0.0, 0.0, 0.0, 0.0, 0.0, 0.0, 0.0, 0.0, 0.0, 0.0, 0.0, 0.0, 0.0, 0.0, 0.0, 0.0, 0.0, 0.0, 0.0, 0.0, 0.0, 0.0, 0.0, 0.0, 0.0, 0.0, 0.0, 0.0, 0.0, 0.0, 0.0, 0.0, 0.0, 0.0, 0.0, 0.0, 0.0, 0.0, 0.0, 0.0, 0.0, 0.0, 0.0, 0.0, 0.0, 0.0, 0.0, 0.0, 0.0, 0.0, 0.0, 0.0, 0.0, 0.0, 0.0, 0.0, 0.0, 0.0, 0.0, 0.0, 0.0, 0.0, 0.0, 0.0, 0.0, 0.0, 0.0, 0.0, 0.0, 0.0, 0.0, 0.0, 0.0, 0.0, 0.0, 0.0, 0.0, 0.0, 0.0, 0.0, 0.0, 0.0, 0.0, 0.0, 0.0, 0.0, 0.0, 0.0, 0.0, 0.0, 0.0, 0.0, 0.0, 0.0, 0.0, 0.0, 0.0, 0.0, 0.0, 0.0, 0.0, 0.0, 0.0, 0.0, 0.0, 0.0, 0.0, 0.0, 0.0, 0.0, 0.0, 0.0, 0.0, 0.0, 0.0, 0.0, 0.0, 0.0, 0.0, 0.0, 0.0, 0.0, 0.0, 0.0, 0.0, 0.0, 0.0, 0.0, 0.0, 0.0, 0.0, 0.0, 0.0, 0.0, 0.0, 0.0, 0.0, 0.0, 0.0, 0.0, 0.0, 0.0, 0.0, 0.0, 0.0, 0.0, 0.0, 0.0, 0.0, 0.0, 0.0, 0.0, 0.0, 0.0, 0.0, 0.0, 0.0, 0.0, 0.0, 0.0, 0.0, 0.0, 0.0, 0.0, 0.0, 0.0, 0.0, 0.0, 0.0, 0.0, 0.0, 0.0, 0.0, 0.0, 0.0, 0.0, 0.0, 0.0, 0.0, 0.0, 0.0, 0.0, 0.0, 0.0, 0.0, 0.0, 0.0, 0.0, 0.0, 0.0, 0.0, 0.0, 0.0, 0.0, 0.0, 0.0, 0.0, 0.0, 0.0, 0.0, 0.0, 0.0, 0.0, 0.0, 0.0, 0.0, 0.0, 0.0, 0.0, 0.0, 0.0, 0.0, 0.0, 0.0, 0.0, 0.0, 0.0, 0.0, 0.0, 0.0, 0.0, 0.0, 0.0, 0.0, 0.0, 0.0, 0.0, 0.0, 0.0, 0.0, 0.0, 0.0, 0.0, 0.0, 0.0, 0.0, 0.0, 0.0, 0.0, 0.0, 0.0, 0.0, 0.0, 0.0, 0.0, 0.0, 0.0, 0.0, 0.0, 0.0, 0.0, 0.0, 0.0, 0.0, 0.0, 0.0, 0.0, 0.0, 0.0, 0.0, 0.0, 0.0, 0.0, 0.0, 0.0, 0.0, 0.0, 0.0, 0.0, 0.0, 0.0, 0.0, 0.0, 0.0, 0.0, 0.0, 0.0, 0.0, 0.0, 0.0, 0.0, 0.0, 0.0, 0.0, 0.0, 0.0, 0.0, 0.0, 0.0, 0.0, 0.0, 0.0, 0.0, 0.0, 0.0, 0.0, 0.0, 0.0, 0.0, 0.0, 0.0, 0.0, 0.0, 0.0, 0.0, 0.0, 0.0, 0.0, 0.0, 0.0, 0.0, 0.0, 0.0, 0.0, 0.0, 0.0, 0.0, 0.0, 0.0, 0.0, 0.0, 0.0, 0.0, 0.0, 0.0, 0.0, 0.0, 0.0, 0.0, 0.0, 0.0, 0.0, 0.0, 0.0, 0.0, 0.0, 0.0, 0.0, 0.0, 0.0, 0.0, 0.0, 0.0, 0.0, 0.0, 0.0, 0.0, 0.0, 0.0, 0.0, 0.0, 0.0, 0.0, 0.0, 0.0, 0.0, 0.0, 0.0, 0.0, 0.0, 0.0, 0.0, 0.0, 0.0, 0.0, 0.0, 0.0, 0.0, 0.0, 0.0, 0.0, 0.0, 0.0, 0.0, 0.0, 0.0, 0.0, 0.0, 0.0, 0.0, 0.0, 0.0, 0.0, 0.0, 0.0, 0.0, 0.0, 0.0, 0.0, 0.0, 0.0, 0.0, 0.0, 0.0, 0.0, 0.0, 0.0, 0.0, 0.0, 0.0, 0.0, 0.0, 0.0, 0.0, 0.0, 0.0, 0.0, 0.0, 0.0, 0.0, 0.0, 0.0, 0.0, 0.0, 0.0, 0.0, 0.0, 0.0, 0.0, 0.0, 0.0, 0.0, 0.0, 0.0, 0.0, 0.0, 0.0, 0.0, 0.0, 0.0, 0.0, 0.0, 0.0, 0.0, 0.0, 0.0, 0.0, 0.0, 0.0, 0.0, 0.0, 0.0, 0.0, 0.0, 0.0, 0.0, 0.0, 0.0, 0.0, 0.0, 0.0, 0.0, 0.0, 0.0, 0.0, 0.0, 0.0, 0.0, 0.0, 0.0, 0.0, 0.0, 0.0, 0.0, 0.0, 0.0, 0.0, 0.0, 0.0, 0.0, 0.0, 0.0, 0.0, 0.0, 0.0, 0.0, 0.0, 0.0, 0.0, 0.0, 0.0, 0.0, 0.0, 0.0, 0.0, 0.0, 0.0, 0.0, 0.0, 0.0, 0.0, 0.0, 0.0, 0.0, 0.0, 0.0, 0.0, 0.0, 0.0, 0.0, 0.0, 0.0, 0.0, 0.0, 0.0, 0.0, 0.0, 0.0, 0.0, 0.0, 0.0, 0.0, 0.0, 0.0, 0.0, 0.0, 0.0, 0.0, 0.0, 0.0, 0.0, 0.0, 0.0, 0.0, 0.0, 0.0, 0.0, 0.0, 0.0, 0.0, 0.0, 0.0, 0.0, 0.0, 0.0, 0.0, 0.0, 0.0, 0.0, 0.0, 0.0, 0.0, 0.0, 0.0, 0.0, 0.0, 0.0, 0.0, 0.0, 0.0, 0.0, 0.0, 0.0, 0.0, 0.0, 0.0, 0.0, 0.0, 0.0, 0.0, 0.0, 0.0, 0.0, 0.0, 0.0, 0.0, 0.0, 0.0, 0.0, 0.0, 0.0, 0.0, 0.0, 0.0, 0.0, 0.0, 0.0, 0.0, 0.0, 0.0, 0.0, 0.0, 0.0, 0.0, 0.0, 0.0, 0.0, 0.0, 0.0, 0.0, 0.0, 0.0, 0.0, 0.0, 0.0, 0.0, 0.0, 0.0, 0.0, 0.0, 0.0, 0.0, 0.0, 0.0, 0.0, 0.0, 0.0, 0.0, 0.0, 0.0, 0.0, 0.0, 0.0, 0.0, 0.0, 0.0, 0.0, 0.0, 0.0, 0.0, 0.0, 0.0, 0.0, 0.0, 0.0, 0.0, 0.0, 0.0, 0.0, 0.0, 0.0, 0.0, 0.0, 0.0, 0.0, 0.0, 0.0, 0.0, 0.0, 0.0, 0.0, 0.0, 0.0, 0.0, 0.0, 0.0, 0.0, 0.0, 0.0, 0.0, 0.0, 0.0, 0.0, 0.0, 0.0, 0.0, 0.0, 0.0, 0.0, 0.0, 0.0, 0.0, 0.0, 0.0, 0.0, 0.0, 0.0, 0.0, 0.0, 0.0, 0.0, 0.0, 0.0, 0.0, 0.0, 0.0, 0.0, 0.0, 0.0, 0.0, 0.0, 0.0, 0.0, 0.0, 0.0, 0.0, 0.0, 0.0, 0.0, 0.0, 0.0, 0.0, 0.0, 0.0, 0.0, 0.0, 0.0, 0.0, 0.0, 0.0, 0.0, 0.0, 0.0, 0.0, 0.0, 0.0, 0.0, 0.0, 0.0, 0.0, 0.0, 0.0, 0.0, 0.0, 0.0, 0.0, 0.0, 0.0, 0.0, 0.0, 0.0, 0.0, 0.0, 0.0, 0.0, 0.0, 0.0, 0.0, 0.0, 0.0, 0.0, 0.0, 0.0, 0.0, 0.0, 0.0, 0.0, 0.0, 0.0, 0.0, 0.0, 0.0, 0.0, 0.0, 0.0, 0.0, 0.0, 0.0, 0.0, 0.0, 0.0, 0.0, 0.0, 0.0, 0.0, 0.0, 0.0, 0.0, 0.0, 0.0, 0.0, 0.0, 0.0, 0.0, 0.0, 0.0, 0.0, 0.0, 0.0, 0.0, 0.0, 0.0, 0.0, 0.0, 0.0, 0.0, 0.0, 0.0, 0.0, 0.0, 0.0, 0.0, 0.0, 0.0, 0.0, 0.0, 0.0, 0.0, 0.0, 0.0, 0.0, 0.0, 0.0, 0.0, 0.0, 0.0, 0.0, 0.0, 0.0, 0.0, 0.0, 0.0, 0.0, 0.0, 0.0, 0.0, 0.0, 0.0, 0.0, 0.0, 0.0, 0.0, 0.0, 0.0, 0.0, 0.0, 0.0, 0.0, 0.0, 0.0, 0.0, 0.0, 0.0, 0.0, 0.0, 0.0, 0.0, 0.0, 0.0, 0.0, 0.0, 0.0, 0.0, 0.0, 0.0, 0.0, 0.0, 0.0, 0.0, 0.0, 0.0, 0.0, 0.0, 0.0, 0.0, 0.0, 0.0, 0.0, 0.0, 0.0, 0.0, 0.0, 0.0, 0.0, 0.0, 0.0, 0.0, 0.0, 0.0, 0.0, 0.0, 0.0, 0.0, 0.0, 0.0, 0.0, 0.0, 0.0, 0.0, 0.0, 0.0, 0.0, 0.0, 0.0, 0.0, 0.0, 0.0, 0.0, 0.0, 0.0, 0.0, 0.0, 0.0, 0.0, 0.0, 0.0, 0.0, 0.0, 0.0, 0.0, 0.0, 0.0, 0.0, 0.0, 0.0, 0.0, 0.0, 0.0, 0.0, 0.0, 0.0, 0.0, 0.0, 0.0, 0.0, 0.0, 0.0, 0.0, 0.0, 0.0, 0.0, 0.0, 0.0, 0.0, 0.0, 0.0, 0.0, 0.0, 0.0, 0.0, 0.0, 0.0, 0.0, 0.0, 0.0, 0.0, 0.0, 0.0, 0.0, 0.0, 0.0, 0.0, 0.0, 0.0, 0.0, 0.0, 0.0, 0.0, 0.0, 0.0, 0.0, 0.0, 0.0, 0.0, 0.0, 0.0, 0.0, 0.0, 0.0, 0.0, 0.0, 0.0, 0.0, 0.0, 0.0, 0.0, 0.0, 0.0, 0.0, 0.0, 0.0, 0.0, 0.0, 0.0, 0.0, 0.0, 0.0, 0.0, 0.0, 0.0, 0.0, 0.0, 0.0, 0.0, 0.0, 0.0, 0.0, 0.0, 0.0, 0.0, 0.0, 0.0, 0.0, 0.0, 0.0, 0.0, 0.0, 0.0, 0.0, 0.0, 0.0, 0.0, 0.0, 0.0, 0.0, 0.0, 0.0, 0.0, 0.0, 0.0, 0.0, 0.0, 0.0, 0.0, 0.0, 0.0, 0.0, 0.0, 0.0, 0.0, 0.0, 0.0, 0.0, 0.0, 0.0, 0.0, 0.0, 0.0, 0.0, 0.0, 0.0, 0.0, 0.0, 0.0, 0.0, 0.0, 0.0, 0.0, 0.0, 0.0, 0.0, 0.0, 0.0, 0.0, 0.0, 0.0, 0.0, 0.0, 0.0, 0.0, 0.0, 0.0, 0.0, 0.0, 0.0, 0.0, 0.0, 0.0, 0.0, 0.0, 0.0, 0.0, 0.0, 0.0, 0.0, 0.0, 0.0, 0.0, 0.0, 0.0, 0.0, 0.0, 0.0, 0.0, 0.0, 0.0, 0.0, 0.0, 0.0, 0.0, 0.0, 0.0, 0.0, 0.0, 0.0, 0.0, 0.0, 0.0, 0.0, 0.0, 0.0, 0.0, 0.0, 0.0, 0.0, 0.0, 0.0, 0.0, 0.0, 0.0, 0.0, 0.0, 0.0, 0.0, 0.0, 0.0, 0.0, 0.0, 0.0, 0.0, 0.0, 0.0, 0.0, 0.0, 0.0, 0.0, 0.0, 0.0, 0.0, 0.0, 0.0, 0.0, 0.0, 0.0, 0.0, 0.0, 0.0, 0.0, 0.0, 0.0, 0.0, 0.0, 0.0, 0.0, 0.0, 0.0, 0.0, 0.0, 0.0, 0.0, 0.0, 0.0, 0.0, 0.0, 0.0, 0.0, 0.0, 0.0, 0.0, 0.0, 0.0, 0.0, 0.0, 0.0, 0.0, 0.0, 0.0, 0.0, 0.0, 0.0, 0.0, 0.0, 0.0, 0.0, 0.0, 0.0, 0.0, 0.0, 0.0, 0.0, 0.0, 0.0, 0.0, 0.0, 0.0, 0.0, 0.0, 0.0, 0.0, 0.0, 0.0, 0.0, 0.0, 0.0, 0.0, 0.0, 0.0, 0.0, 0.0, 0.0, 0.0, 0.0, 0.0, 0.0, 0.0, 0.0, 0.0, 0.0, 0.0, 0.0, 0.0, 0.0, 0.0, 0.0, 0.0, 0.0, 0.0, 0.0, 0.0, 0.0, 0.0, 0.0, 0.0, 0.0, 0.0, 0.0, 0.0, 0.0, 0.0, 0.0, 0.0, 0.0, 0.0, 0.0, 0.0, 0.0, 0.0, 0.0, 0.0, 0.0, 0.0, 0.0, 0.0, 0.0, 0.0, 0.0, 0.0, 0.0, 0.0, 0.0, 0.0, 0.0, 0.0, 0.0, 0.0, 0.0, 0.0, 0.0, 0.0, 0.0, 0.0, 0.0, 0.0, 0.0, 0.0, 0.0, 0.0, 0.0, 0.0, 0.0, 0.0, 0.0, 0.0, 0.0, 0.0, 0.0, 0.0, 0.0, 0.0, 0.0, 0.0, 0.0, 0.0, 0.0, 0.0, 0.0, 0.0, 0.0, 0.0, 0.0, 0.0, 0.0, 0.0, 0.0, 0.0, 0.0, 0.0, 0.0, 0.0, 0.0, 0.0, 0.0, 0.0, 0.0, 0.0, 0.0, 0.0, 0.0, 0.0, 0.0, 0.0, 0.0, 0.0, 0.0, 0.0, 0.0, 0.0, 0.0, 0.0, 0.0, 0.0, 0.0, 0.0, 0.0, 0.0, 0.0, 0.0, 0.0, 0.0, 0.0, 0.0, 0.0, 0.0, 0.0, 0.0, 0.0, 0.0, 0.0, 0.0, 0.0, 0.0, 0.0, 0.0, 0.0, 0.0, 0.0, 0.0, 0.0, 0.0, 0.0, 0.0, 0.0, 0.0, 0.0, 0.0, 0.0, 0.0, 0.0, 0.0, 0.0, 0.0, 0.0, 0.0, 0.0, 0.0, 0.0, 0.0, 0.0, 0.0, 0.0, 0.0, 0.0, 0.0, 0.0, 0.0, 0.0, 0.0, 0.0, 0.0, 0.0, 0.0, 0.0, 0.0, 0.0, 0.0, 0.0, 0.0, 0.0, 0.0, 0.0, 0.0, 0.0, 0.0, 0.0, 0.0, 0.0, 0.0, 0.0, 0.0, 0.0, 0.0, 0.0, 0.0, 0.0, 0.0, 0.0, 0.0, 0.0, 0.0, 0.0, 0.0, 0.0, 0.0, 0.0, 0.0, 0.0, 0.0, 0.0, 0.0, 0.0, 0.0, 0.0, 0.0, 0.0, 0.0, 0.0, 0.0, 0.0, 0.0, 0.0, 0.0, 0.0, 0.0, 0.0, 0.0, 0.0, 0.0, 0.0, 0.0, 0.0, 0.0, 0.0, 0.0, 0.0, 0.0, 0.0, 0.0, 0.0, 0.0, 0.0, 0.0, 0.0, 0.0, 0.0, 0.0, 0.0, 0.0, 0.0, 0.0, 0.0, 0.0, 0.0, 0.0, 0.0, 0.0, 0.0, 0.0, 0.0, 0.0, 0.0, 0.0, 0.0, 0.0, 0.0, 0.0, 0.0, 0.0, 0.0, 0.0, 0.0, 0.0, 0.0, 0.0, 0.0, 0.0, 0.0, 0.0, 0.0, 0.0, 0.0, 0.0, 0.0, 0.0, 0.0, 0.0, 0.0, 0.0, 0.0, 0.0, 0.0, 0.0, 0.0, 0.0, 0.0, 0.0, 0.0, 0.0, 0.0, 0.0, 0.0, 0.0, 0.0, 0.0, 0.0, 0.0, 0.0, 0.0, 0.0, 0.0, 0.0, 0.0, 0.0, 0.0, 0.0, 0.0, 0.0, 0.0, 0.0, 0.0, 0.0, 0.0, 0.0, 0.0, 0.0, 0.0, 0.0, 0.0, 0.0, 0.0, 0.0, 0.0, 0.0, 0.0, 0.0, 0.0, 0.0, 0.0, 0.0, 0.0, 0.0, 0.0, 0.0, 0.0, 0.0, 0.0, 0.0, 0.0, 0.0, 0.0, 0.0, 0.0, 0.0, 0.0, 0.0, 0.0, 0.0, 0.0, 0.0, 0.0, 0.0, 0.0, 0.0, 0.0, 0.0, 0.0, 0.0, 0.0, 0.0, 0.0, 0.0, 0.0, 0.0, 0.0, 0.0, 0.0, 0.0, 0.0, 0.0, 0.0, 0.0, 0.0, 0.0, 0.0, 0.0, 0.0, 0.0, 0.0, 0.0, 0.0, 0.0, 0.0, 0.0, 0.0, 0.0, 0.0, 0.0, 0.0, 0.0, 0.0, 0.0, 0.0, 0.0, 0.0, 0.0, 0.0, 0.0, 0.0, 0.0, 0.0, 0.0, 0.0, 0.0, 0.0, 0.0, 0.0, 0.0, 0.0, 0.0, 0.0, 0.0, 0.0, 0.0, 0.0, 0.0, 0.0, 0.0, 0.0, 0.0, 0.0, 0.0, 0.0, 0.0, 0.0, 0.0, 0.0, 0.0, 0.0, 0.0, 0.0, 0.0, 0.0, 0.0, 0.0, 0.0, 0.0, 0.0, 0.0, 0.0, 0.0, 0.0, 0.0, 0.0, 0.0, 0.0, 0.0, 0.0, 0.0, 0.0, 0.0, 0.0, 0.0, 0.0, 0.0, 0.0, 0.0, 0.0, 0.0, 0.0, 0.0, 0.0, 0.0, 0.0, 0.0, 0.0, 0.0, 0.0, 0.0, 0.0, 0.0, 0.0, 0.0, 0.0, 0.0, 0.0, 0.0, 0.0, 0.0, 0.0, 0.0, 0.0, 0.0, 0.0, 0.0, 0.0, 0.0, 0.0, 0.0, 0.0, 0.0, 0.0, 0.0, 0.0, 0.0, 0.0, 0.0, 0.0, 0.0, 0.0, 0.0, 0.0, 0.0, 0.0, 0.0, 0.0, 0.0, 0.0, 0.0, 0.0, 0.0, 0.0, 0.0, 0.0, 0.0, 0.0, 0.0, 0.0, 0.0, 0.0, 0.0, 0.0, 0.0, 0.0, 0.0, 0.0, 0.0, 0.0, 0.0, 0.0, 0.0, 0.0, 0.0, 0.0, 0.0, 0.0, 0.0, 0.0, 0.0, 0.0, 0.0, 0.0, 0.0, 0.0, 0.0, 0.0, 0.0, 0.0, 0.0, 0.0, 0.0, 0.0, 0.0, 0.0, 0.0, 0.0, 0.0, 0.0, 0.0, 0.0, 0.0, 0.0, 0.0, 0.0, 0.0, 0.0, 0.0, 0.0, 0.0, 0.0, 0.0, 0.0, 0.0, 0.0, 0.0, 0.0, 0.0, 0.0, 0.0, 0.0, 0.0, 0.0, 0.0, 0.0, 0.0, 0.0, 0.0, 0.0, 0.0, 0.0, 0.0, 0.0, 0.0, 0.0, 0.0, 0.0, 0.0])
me_circle.update()
me_circle_002 = bpy.data.meshes.new('Circle.002')
me_circle_002.from_pydata([(-0.4497, -1.111, 0.006457), (-0.4709, -1.102, 0.006457), (0.5854, 0.4095, -2.219), (0.6067, 0.4007, -2.219), (-0.4603, -1.107, 0.006457), (0.596, 0.4051, -2.219), (-0.4745, -1.111, 0.004327), (0.5818, 0.4007, -2.221), (-0.4639, -1.115, 0.004327), (0.5924, 0.3963, -2.221)], [], [(5, 3, 0, 4), (2, 5, 9, 7), (5, 2, 3), (7, 9, 8, 6), (1, 2, 7, 6), (5, 4, 8, 9), (4, 1, 6, 8), (0, 3, 2, 1, 4)])
me_circle_002.polygons.foreach_set('use_smooth', [1, 1, 1, 1, 0, 1, 0, 1])
_uv = me_circle_002.uv_layers.new(name='UVMap')
_uv.uv.foreach_set('vector', [0.0, 0.0, 0.0, 0.0, 0.0, 0.0, 0.0, 0.0, 0.0, 0.0, 0.0, 0.0, 0.0, 0.0, 0.0, 0.0, 0.0, 0.0, 0.0, 0.0, 0.0, 0.0, 0.0, 0.0, 0.0, 0.0, 0.0, 0.0, 0.0, 0.0, 0.0, 0.0, 0.0, 0.0, 0.0, 0.0, 0.0, 0.0, 0.0, 0.0, 0.0, 0.0, 0.0, 0.0, 0.0, 0.0, 0.0, 0.0, 0.0, 0.0, 0.0, 0.0, 0.0, 0.0, 0.0, 0.0, 0.0, 0.0, 0.0, 0.0, 0.0, 0.0, 0.0, 0.0])
me_circle_002.update()
me_circle_003 = bpy.data.meshes.new('Circle.003')
me_circle_003.from_pydata([(-2.134e-09, 0.5856, -0.7892), (-0.2241, 0.541, -0.7892), (-0.414, 0.414, -0.7892), (-0.541, 0.2241, -0.7892), (-0.5856, -2.134e-09, -0.7892), (-0.541, -0.2241, -0.7892), (-0.414, -0.414, -0.7892), (-0.2241, -0.541, -0.7892), (-2.134e-09, -0.5856, -0.7892), (0.2241, -0.541, -0.7892), (0.414, -0.414, -0.7892), (0.541, -0.2241, -0.7892), (0.5856, -2.134e-09, -0.7892), (0.541, 0.2241, -0.7892), (0.414, 0.414, -0.7892), (0.2241, 0.541, -0.7892), (-1.834e-09, 0.425, -0.7892), (-0.1626, 0.3927, -0.7892), (-0.3005, 0.3005, -0.7892), (-0.3927, 0.1626, -0.7892), (-0.425, -2.12e-09, -0.7892), (-0.3927, -0.1626, -0.7892), (-0.3005, -0.3005, -0.7892), (-0.1626, -0.3927, -0.7892), (-1.834e-09, -0.425, -0.7892), (0.1626, -0.3927, -0.7892), (0.3005, -0.3005, -0.7892), (0.3927, -0.1626, -0.7892), (0.425, -2.12e-09, -0.7892), (0.3927, 0.1626, -0.7892), (0.3005, 0.3005, -0.7892), (0.1626, 0.3927, -0.7892), (-1.834e-09, 0.425, -0.741), (-0.1626, 0.3927, -0.741), (-0.3005, 0.3005, -0.741), (-0.3927, 0.1626, -0.741), (-0.425, -2.12e-09, -0.741), (-0.3927, -0.1626, -0.741), (-0.3005, -0.3005, -0.741), (-0.1626, -0.3927, -0.741), (-1.834e-09, -0.425, -0.741), (0.1626, -0.3927, -0.741), (0.3005, -0.3005, -0.741), (0.3927, -0.1626, -0.741), (0.425, -2.12e-09, -0.741), (0.3927, 0.1626, -0.741), (0.3005, 0.3005, -0.741), (0.1626, 0.3927, -0.741), (6.277e-09, 0.1437, -0.741), (-0.05497, 0.1327, -0.741), (-0.1016, 0.1016, -0.741), (-0.1327, 0.05497, -0.741), (-0.1437, -3.475e-09, -0.741), (-0.1327, -0.05497, -0.741), (-0.1016, -0.1016, -0.741), (-0.05497, -0.1327, -0.741), (6.277e-09, -0.1437, -0.741), (0.05497, -0.1327, -0.741), (0.1016, -0.1016, -0.741), (0.1327, -0.05497, -0.741), (0.1437, -3.475e-09, -0.741), (0.1327, 0.05497, -0.741), (0.1016, 0.1016, -0.741), (0.05497, 0.1327, -0.741), (6.277e-09, 0.1437, -0.2302), (-0.05497, 0.1327, -0.2302), (-0.1016, 0.1016, -0.2302), (-0.1327, 0.05497, -0.2302), (-0.1437, -3.475e-09, -0.2302), (-0.1327, -0.05497, -0.2302), (-0.1016, -0.1016, -0.2302), (-0.05497, -0.1327, -0.2302), (6.277e-09, -0.1437, -0.2302), (0.05497, -0.1327, -0.2302), (0.1016, -0.1016, -0.2302), (0.1327, -0.05497, -0.2302), (0.1437, -3.475e-09, -0.2302), (0.1327, 0.05497, -0.2302), (0.1016, 0.1016, -0.2302), (0.05497, 0.1327, -0.2302), (3.735e-09, 0.1827, -0.2302), (-0.06992, 0.1688, -0.2302), (-0.1292, 0.1292, -0.2302), (-0.1688, 0.06992, -0.2302), (-0.1827, -3.853e-09, -0.2302), (-0.1688, -0.06992, -0.2302), (-0.1292, -0.1292, -0.2302), (-0.06992, -0.1688, -0.2302), (3.735e-09, -0.1827, -0.2302), (0.06992, -0.1688, -0.2302), (0.1292, -0.1292, -0.2302), (0.1688, -0.06992, -0.2302), (0.1827, -3.853e-09, -0.2302), (0.1688, 0.06992, -0.2302), (0.1292, 0.1292, -0.2302), (0.06992, 0.1688, -0.2302), (3.735e-09, 0.1827, -0.1726), (-0.06992, 0.1688, -0.1726), (-0.1292, 0.1292, -0.1726), (-0.1688, 0.06992, -0.1726), (-0.1827, -3.853e-09, -0.1726), (-0.1688, -0.06992, -0.1726), (-0.1292, -0.1292, -0.1726), (-0.06992, -0.1688, -0.1726), (3.735e-09, -0.1827, -0.1726), (0.06992, -0.1688, -0.1726), (0.1292, -0.1292, -0.1726), (0.1688, -0.06992, -0.1726), (0.1827, -3.853e-09, -0.1726), (0.1688, 0.06992, -0.1726), (0.1292, 0.1292, -0.1726), (0.06992, 0.1688, -0.1726), (-2.134e-09, 0.5856, -0.838), (-0.2241, 0.541, -0.838), (-0.414, 0.414, -0.838), (-0.541, 0.2241, -0.838), (-0.5856, -2.134e-09, -0.838), (-0.541, -0.2241, -0.838), (-0.414, -0.414, -0.838), (-0.2241, -0.541, -0.838), (-2.134e-09, -0.5856, -0.838), (0.2241, -0.541, -0.838), (0.414, -0.414, -0.838), (0.541, -0.2241, -0.838), (0.5856, -2.134e-09, -0.838), (0.541, 0.2241, -0.838), (0.414, 0.414, -0.838), (0.2241, 0.541, -0.838), (-1.532e-09, 0.2629, -0.838), (-0.1006, 0.2429, -0.838), (-0.1859, 0.1859, -0.838), (-0.2429, 0.1006, -0.838), (-0.2629, -2.106e-09, -0.838), (-0.2429, -0.1006, -0.838), (-0.1859, -0.1859, -0.838), (-0.1006, -0.2429, -0.838), (-1.532e-09, -0.2629, -0.838), (0.1006, -0.2429, -0.838), (0.1859, -0.1859, -0.838), (0.2429, -0.1006, -0.838), (0.2629, -2.106e-09, -0.838), (0.2429, 0.1006, -0.838), (0.1859, 0.1859, -0.838), (0.1006, 0.2429, -0.838), (-1.168e-09, 0.06766, -1.319), (-0.02589, 0.06251, -1.319), (-0.04784, 0.04784, -1.319), (-0.06251, 0.02589, -1.319), (-0.06766, -1.316e-09, -1.319), (-0.06251, -0.02589, -1.319), (-0.04784, -0.04784, -1.319), (-0.02589, -0.06251, -1.319), (-1.168e-09, -0.06766, -1.319), (0.02589, -0.06251, -1.319), (0.04784, -0.04784, -1.319), (0.06251, -0.02589, -1.319), (0.06766, -1.316e-09, -1.319), (0.06251, 0.02589, -1.319), (0.04784, 0.04784, -1.319), (0.02589, 0.06251, -1.319)], [], [(3, 4, 20, 19), (11, 12, 28, 27), (4, 5, 21, 20), (12, 13, 29, 28), (5, 6, 22, 21), (13, 14, 30, 29), (6, 7, 23, 22), (14, 15, 31, 30), (7, 8, 24, 23), (0, 1, 17, 16), (15, 0, 16, 31), (8, 9, 25, 24), (1, 2, 18, 17), (9, 10, 26, 25), (2, 3, 19, 18), (10, 11, 27, 26), (25, 26, 42, 41), (18, 19, 35, 34), (26, 27, 43, 42), (19, 20, 36, 35), (27, 28, 44, 43), (20, 21, 37, 36), (28, 29, 45, 44), (21, 22, 38, 37), (29, 30, 46, 45), (22, 23, 39, 38), (30, 31, 47, 46), (23, 24, 40, 39), (16, 17, 33, 32), (31, 16, 32, 47), (24, 25, 41, 40), (17, 18, 34, 33), (46, 47, 63, 62), (39, 40, 56, 55), (32, 33, 49, 48), (47, 32, 48, 63), (40, 41, 57, 56), (33, 34, 50, 49), (41, 42, 58, 57), (34, 35, 51, 50), (42, 43, 59, 58), (35, 36, 52, 51), (43, 44, 60, 59), (36, 37, 53, 52), (44, 45, 61, 60), (37, 38, 54, 53), (45, 46, 62, 61), (38, 39, 55, 54), (60, 61, 77, 76), (53, 54, 70, 69), (61, 62, 78, 77), (54, 55, 71, 70), (62, 63, 79, 78), (55, 56, 72, 71), (48, 49, 65, 64), (63, 48, 64, 79), (56, 57, 73, 72), (49, 50, 66, 65), (57, 58, 74, 73), (50, 51, 67, 66), (58, 59, 75, 74), (51, 52, 68, 67), (59, 60, 76, 75), (52, 53, 69, 68), (66, 67, 83, 82), (74, 75, 91, 90), (67, 68, 84, 83), (75, 76, 92, 91), (68, 69, 85, 84), (76, 77, 93, 92), (69, 70, 86, 85), (77, 78, 94, 93), (70, 71, 87, 86), (78, 79, 95, 94), (71, 72, 88, 87), (64, 65, 81, 80), (79, 64, 80, 95), (72, 73, 89, 88), (65, 66, 82, 81), (73, 74, 90, 89), (87, 88, 104, 103), (80, 81, 97, 96), (95, 80, 96, 111), (88, 89, 105, 104), (81, 82, 98, 97), (89, 90, 106, 105), (82, 83, 99, 98), (90, 91, 107, 106), (83, 84, 100, 99), (91, 92, 108, 107), (84, 85, 101, 100), (92, 93, 109, 108), (85, 86, 102, 101), (93, 94, 110, 109), (86, 87, 103, 102), (94, 95, 111, 110), (4, 3, 115, 116), (12, 11, 123, 124), (5, 4, 116, 117), (13, 12, 124, 125), (6, 5, 117, 118), (14, 13, 125, 126), (7, 6, 118, 119), (15, 14, 126, 127), (8, 7, 119, 120), (1, 0, 112, 113), (0, 15, 127, 112), (9, 8, 120, 121), (2, 1, 113, 114), (10, 9, 121, 122), (3, 2, 114, 115), (11, 10, 122, 123), (115, 114, 130, 131), (123, 122, 138, 139), (116, 115, 131, 132), (124, 123, 139, 140), (117, 116, 132, 133), (125, 124, 140, 141), (118, 117, 133, 134), (126, 125, 141, 142), (119, 118, 134, 135), (127, 126, 142, 143), (120, 119, 135, 136), (113, 112, 128, 129), (112, 127, 143, 128), (121, 120, 136, 137), (114, 113, 129, 130), (122, 121, 137, 138), (136, 135, 151, 152), (129, 128, 144, 145), (128, 143, 159, 144), (137, 136, 152, 153), (130, 129, 145, 146), (138, 137, 153, 154), (131, 130, 146, 147), (139, 138, 154, 155), (132, 131, 147, 148), (140, 139, 155, 156), (133, 132, 148, 149), (141, 140, 156, 157), (134, 133, 149, 150), (142, 141, 157, 158), (135, 134, 150, 151), (143, 142, 158, 159)])
_uv = me_circle_003.uv_layers.new(name='UVMap')
_uv.uv.foreach_set('vector', [0.0, 0.0, 0.0, 0.0, 0.0, 0.0, 0.0, 0.0, 0.0, 0.0, 0.0, 0.0, 0.0, 0.0, 0.0, 0.0, 0.0, 0.0, 0.0, 0.0, 0.0, 0.0, 0.0, 0.0, 0.0, 0.0, 0.0, 0.0, 0.0, 0.0, 0.0, 0.0, 0.0, 0.0, 0.0, 0.0, 0.0, 0.0, 0.0, 0.0, 0.0, 0.0, 0.0, 0.0, 0.0, 0.0, 0.0, 0.0, 0.0, 0.0, 0.0, 0.0, 0.0, 0.0, 0.0, 0.0, 0.0, 0.0, 0.0, 0.0, 0.0, 0.0, 0.0, 0.0, 0.0, 0.0, 0.0, 0.0, 0.0, 0.0, 0.0, 0.0, 0.0, 0.0, 0.0, 0.0, 0.0, 0.0, 0.0, 0.0, 0.0, 0.0, 0.0, 0.0, 0.0, 0.0, 0.0, 0.0, 0.0, 0.0, 0.0, 0.0, 0.0, 0.0, 0.0, 0.0, 0.0, 0.0, 0.0, 0.0, 0.0, 0.0, 0.0, 0.0, 0.0, 0.0, 0.0, 0.0, 0.0, 0.0, 0.0, 0.0, 0.0, 0.0, 0.0, 0.0, 0.0, 0.0, 0.0, 0.0, 0.0, 0.0, 0.0, 0.0, 0.0, 0.0, 0.0, 0.0, 0.0, 0.0, 0.0, 0.0, 0.0, 0.0, 0.0, 0.0, 0.0, 0.0, 0.0, 0.0, 0.0, 0.0, 0.0, 0.0, 0.0, 0.0, 0.0, 0.0, 0.0, 0.0, 0.0, 0.0, 0.0, 0.0, 0.0, 0.0, 0.0, 0.0, 0.0, 0.0, 0.0, 0.0, 0.0, 0.0, 0.0, 0.0, 0.0, 0.0, 0.0, 0.0, 0.0, 0.0, 0.0, 0.0, 0.0, 0.0, 0.0, 0.0, 0.0, 0.0, 0.0, 0.0, 0.0, 0.0, 0.0, 0.0, 0.0, 0.0, 0.0, 0.0, 0.0, 0.0, 0.0, 0.0, 0.0, 0.0, 0.0, 0.0, 0.0, 0.0, 0.0, 0.0, 0.0, 0.0, 0.0, 0.0, 0.0, 0.0, 0.0, 0.0, 0.0, 0.0, 0.0, 0.0, 0.0, 0.0, 0.0, 0.0, 0.0, 0.0, 0.0, 0.0, 0.0, 0.0, 0.0, 0.0, 0.0, 0.0, 0.0, 0.0, 0.0, 0.0, 0.0, 0.0, 0.0, 0.0, 0.0, 0.0, 0.0, 0.0, 0.0, 0.0, 0.0, 0.0, 0.0, 0.0, 0.0, 0.0, 0.0, 0.0, 0.0, 0.0, 0.0, 0.0, 0.0, 0.0, 0.0, 0.0, 0.0, 0.0, 0.0, 0.0, 0.0, 0.0, 0.0, 0.0, 0.0, 0.0, 0.0, 0.0, 0.0, 0.0, 0.0, 0.0, 0.0, 0.0, 0.0, 0.0, 0.0, 0.0, 0.0, 0.0, 0.0, 0.0, 0.0, 0.0, 0.0, 0.0, 0.0, 0.0, 0.0, 0.0, 0.0, 0.0, 0.0, 0.0, 0.0, 0.0, 0.0, 0.0, 0.0, 0.0, 0.0, 0.0, 0.0, 0.0, 0.0, 0.0, 0.0, 0.0, 0.0, 0.0, 0.0, 0.0, 0.0, 0.0, 0.0, 0.0, 0.0, 0.0, 0.0, 0.0, 0.0, 0.0, 0.0, 0.0, 0.0, 0.0, 0.0, 0.0, 0.0, 0.0, 0.0, 0.0, 0.0, 0.0, 0.0, 0.0, 0.0, 0.0, 0.0, 0.0, 0.0, 0.0, 0.0, 0.0, 0.0, 0.0, 0.0, 0.0, 0.0, 0.0, 0.0, 0.0, 0.0, 0.0, 0.0, 0.0, 0.0, 0.0, 0.0, 0.0, 0.0, 0.0, 0.0, 0.0, 0.0, 0.0, 0.0, 0.0, 0.0, 0.0, 0.0, 0.0, 0.0, 0.0, 0.0, 0.0, 0.0, 0.0, 0.0, 0.0, 0.0, 0.0, 0.0, 0.0, 0.0, 0.0, 0.0, 0.0, 0.0, 0.0, 0.0, 0.0, 0.0, 0.0, 0.0, 0.0, 0.0, 0.0, 0.0, 0.0, 0.0, 0.0, 0.0, 0.0, 0.0, 0.0, 0.0, 0.0, 0.0, 0.0, 0.0, 0.0, 0.0, 0.0, 0.0, 0.0, 0.0, 0.0, 0.0, 0.0, 0.0, 0.0, 0.0, 0.0, 0.0, 0.0, 0.0, 0.0, 0.0, 0.0, 0.0, 0.0, 0.0, 0.0, 0.0, 0.0, 0.0, 0.0, 0.0, 0.0, 0.0, 0.0, 0.0, 0.0, 0.0, 0.0, 0.0, 0.0, 0.0, 0.0, 0.0, 0.0, 0.0, 0.0, 0.0, 0.0, 0.0, 0.0, 0.0, 0.0, 0.0, 0.0, 0.0, 0.0, 0.0, 0.0, 0.0, 0.0, 0.0, 0.0, 0.0, 0.0, 0.0, 0.0, 0.0, 0.0, 0.0, 0.0, 0.0, 0.0, 0.0, 0.0, 0.0, 0.0, 0.0, 0.0, 0.0, 0.0, 0.0, 0.0, 0.0, 0.0, 0.0, 0.0, 0.0, 0.0, 0.0, 0.0, 0.0, 0.0, 0.0, 0.0, 0.0, 0.0, 0.0, 0.0, 0.0, 0.0, 0.0, 0.0, 0.0, 0.0, 0.0, 0.0, 0.0, 0.0, 0.0, 0.0, 0.0, 0.0, 0.0, 0.0, 0.0, 0.0, 0.0, 0.0, 0.0, 0.0, 0.0, 0.0, 0.0, 0.0, 0.0, 0.0, 0.0, 0.0, 0.0, 0.0, 0.0, 0.0, 0.0, 0.0, 0.0, 0.0, 0.0, 0.0, 0.0, 0.0, 0.0, 0.0, 0.0, 0.0, 0.0, 0.0, 0.0, 0.0, 0.0, 0.0, 0.0, 0.0, 0.0, 0.0, 0.0, 0.0, 0.0, 0.0, 0.0, 0.0, 0.0, 0.0, 0.0, 0.0, 0.0, 0.0, 0.0, 0.0, 0.0, 0.0, 0.0, 0.0, 0.0, 0.0, 0.0, 0.0, 0.0, 0.0, 0.0, 0.0, 0.0, 0.0, 0.0, 0.0, 0.0, 0.0, 0.0, 0.0, 0.0, 0.0, 0.0, 0.0, 0.0, 0.0, 0.0, 0.0, 0.0, 0.0, 0.0, 0.0, 0.0, 0.0, 0.0, 0.0, 0.0, 0.0, 0.0, 0.0, 0.0, 0.0, 0.0, 0.0, 0.0, 0.0, 0.0, 0.0, 0.0, 0.0, 0.0, 0.0, 0.0, 0.0, 0.0, 0.0, 0.0, 0.0, 0.0, 0.0, 0.0, 0.0, 0.0, 0.0, 0.0, 0.0, 0.0, 0.0, 0.0, 0.0, 0.0, 0.0, 0.0, 0.0, 0.0, 0.0, 0.0, 0.0, 0.0, 0.0, 0.0, 0.0, 0.0, 0.0, 0.0, 0.0, 0.0, 0.0, 0.0, 0.0, 0.0, 0.0, 0.0, 0.0, 0.0, 0.0, 0.0, 0.0, 0.0, 0.0, 0.0, 0.0, 0.0, 0.0, 0.0, 0.0, 0.0, 0.0, 0.0, 0.0, 0.0, 0.0, 0.0, 0.0, 0.0, 0.0, 0.0, 0.0, 0.0, 0.0, 0.0, 0.0, 0.0, 0.0, 0.0, 0.0, 0.0, 0.0, 0.0, 0.0, 0.0, 0.0, 0.0, 0.0, 0.0, 0.0, 0.0, 0.0, 0.0, 0.0, 0.0, 0.0, 0.0, 0.0, 0.0, 0.0, 0.0, 0.0, 0.0, 0.0, 0.0, 0.0, 0.0, 0.0, 0.0, 0.0, 0.0, 0.0, 0.0, 0.0, 0.0, 0.0, 0.0, 0.0, 0.0, 0.0, 0.0, 0.0, 0.0, 0.0, 0.0, 0.0, 0.0, 0.0, 0.0, 0.0, 0.0, 0.0, 0.0, 0.0, 0.0, 0.0, 0.0, 0.0, 0.0, 0.0, 0.0, 0.0, 0.0, 0.0, 0.0, 0.0, 0.0, 0.0, 0.0, 0.0, 0.0, 0.0, 0.0, 0.0, 0.0, 0.0, 0.0, 0.0, 0.0, 0.0, 0.0, 0.0, 0.0, 0.0, 0.0, 0.0, 0.0, 0.0, 0.0, 0.0, 0.0, 0.0, 0.0, 0.0, 0.0, 0.0, 0.0, 0.0, 0.0, 0.0, 0.0, 0.0, 0.0, 0.0, 0.0, 0.0, 0.0, 0.0, 0.0, 0.0, 0.0, 0.0, 0.0, 0.0, 0.0, 0.0, 0.0, 0.0, 0.0, 0.0, 0.0, 0.0, 0.0, 0.0, 0.0, 0.0, 0.0, 0.0, 0.0, 0.0, 0.0, 0.0, 0.0, 0.0, 0.0, 0.0, 0.0, 0.0, 0.0, 0.0, 0.0, 0.0, 0.0, 0.0, 0.0, 0.0, 0.0, 0.0, 0.0, 0.0, 0.0, 0.0, 0.0, 0.0, 0.0, 0.0, 0.0, 0.0, 0.0, 0.0, 0.0, 0.0, 0.0, 0.0, 0.0, 0.0, 0.0, 0.0, 0.0, 0.0, 0.0, 0.0, 0.0, 0.0, 0.0, 0.0, 0.0, 0.0, 0.0, 0.0, 0.0, 0.0, 0.0, 0.0, 0.0, 0.0, 0.0, 0.0, 0.0, 0.0, 0.0, 0.0, 0.0, 0.0, 0.0, 0.0, 0.0, 0.0, 0.0, 0.0, 0.0, 0.0, 0.0, 0.0, 0.0, 0.0, 0.0, 0.0, 0.0, 0.0, 0.0, 0.0, 0.0, 0.0, 0.0, 0.0, 0.0, 0.0, 0.0, 0.0, 0.0, 0.0, 0.0, 0.0, 0.0, 0.0, 0.0, 0.0, 0.0, 0.0, 0.0, 0.0, 0.0, 0.0, 0.0, 0.0, 0.0, 0.0, 0.0, 0.0, 0.0, 0.0, 0.0, 0.0, 0.0, 0.0, 0.0, 0.0, 0.0, 0.0, 0.0, 0.0, 0.0, 0.0, 0.0, 0.0, 0.0, 0.0, 0.0, 0.0, 0.0, 0.0, 0.0, 0.0, 0.0, 0.0, 0.0, 0.0, 0.0, 0.0, 0.0, 0.0, 0.0, 0.0, 0.0, 0.0, 0.0, 0.0, 0.0, 0.0, 0.0, 0.0, 0.0, 0.0, 0.0, 0.0, 0.0, 0.0, 0.0, 0.0, 0.0, 0.0, 0.0, 0.0, 0.0, 0.0, 0.0, 0.0, 0.0, 0.0, 0.0, 0.0, 0.0, 0.0, 0.0, 0.0, 0.0, 0.0, 0.0, 0.0, 0.0, 0.0, 0.0, 0.0, 0.0, 0.0, 0.0, 0.0, 0.0, 0.0, 0.0, 0.0, 0.0, 0.0, 0.0, 0.0, 0.0, 0.0, 0.0, 0.0, 0.0, 0.0, 0.0, 0.0, 0.0, 0.0, 0.0, 0.0, 0.0, 0.0, 0.0, 0.0, 0.0, 0.0, 0.0, 0.0, 0.0, 0.0, 0.0, 0.0, 0.0, 0.0, 0.0, 0.0, 0.0, 0.0, 0.0, 0.0, 0.0, 0.0, 0.0, 0.0, 0.0, 0.0, 0.0, 0.0, 0.0, 0.0, 0.0, 0.0, 0.0, 0.0, 0.0, 0.0, 0.0, 0.0, 0.0, 0.0, 0.0, 0.0, 0.0, 0.0, 0.0, 0.0, 0.0, 0.0, 0.0, 0.0, 0.0, 0.0, 0.0, 0.0, 0.0, 0.0, 0.0, 0.0, 0.0, 0.0, 0.0, 0.0, 0.0, 0.0, 0.0, 0.0, 0.0, 0.0, 0.0, 0.0, 0.0, 0.0, 0.0, 0.0, 0.0, 0.0, 0.0, 0.0, 0.0, 0.0, 0.0, 0.0, 0.0, 0.0, 0.0, 0.0, 0.0, 0.0, 0.0, 0.0, 0.0, 0.0, 0.0, 0.0, 0.0, 0.0, 0.0, 0.0, 0.0, 0.0, 0.0, 0.0, 0.0, 0.0, 0.0, 0.0, 0.0, 0.0, 0.0, 0.0])
me_circle_003.update()
me_cube_002 = bpy.data.meshes.new('Cube.002')
me_cube_002.from_pydata([(-1.0, -1.0, -1.0), (-1.0, -1.0, 1.0), (-1.0, 1.0, -1.0), (-1.0, 1.0, 1.0), (1.0, -1.0, -1.0), (1.0, -1.0, 1.0), (1.0, 1.0, -1.0), (1.0, 1.0, 1.0)], [], [(0, 1, 3, 2), (2, 3, 7, 6), (6, 7, 5, 4), (4, 5, 1, 0), (2, 6, 4, 0), (7, 3, 1, 5)])
_uv = me_cube_002.uv_layers.new(name='UVMap')
_uv.uv.foreach_set('vector', [0.375, 0.0, 0.625, 0.0, 0.625, 0.25, 0.375, 0.25, 0.375, 0.25, 0.625, 0.25, 0.625, 0.5, 0.375, 0.5, 0.375, 0.5, 0.625, 0.5, 0.625, 0.75, 0.375, 0.75, 0.375, 0.75, 0.625, 0.75, 0.625, 1.0, 0.375, 1.0, 0.125, 0.5, 0.375, 0.5, 0.375, 0.75, 0.125, 0.75, 0.625, 0.5, 0.875, 0.5, 0.875, 0.75, 0.625, 0.75])
me_cube_002.update()

# ---- objects
ob_light = bpy.data.objects.new('Light', light_light)
ob_camera = bpy.data.objects.new('Camera', cam_camera)
ob_circle = bpy.data.objects.new('Circle', me_circle)
ob_circle_001 = bpy.data.objects.new('Circle.001', me_circle_002)
ob_empty = bpy.data.objects.new('Empty', None)
ob_circle_002 = bpy.data.objects.new('Circle.002', me_circle_003)
ob_cube = bpy.data.objects.new('Cube', me_cube_002)

# ---- transforms, parenting, visibility, modifiers, constraints
ob_light.location = (4.076, 1.005, 5.904)
ob_light.rotation_euler = (0.6503, 0.05522, 1.866)
ob_light.lock_rotations_4d = False
ob_light.empty_display_type = 'ARROWS'
ob_light.color = (0.0, 0.0, 0.0, 0.0)
ob_light.lineart.crease_threshold = 0.0
ob_camera.location = (7.359, -6.926, 4.958)
ob_camera.rotation_euler = (1.109, 0.0, 0.8149)
ob_camera.lock_rotations_4d = False
ob_camera.empty_display_type = 'ARROWS'
ob_camera.color = (0.0, 0.0, 0.0, 0.0)
ob_camera.display_type = 'WIRE'
ob_camera.lineart.crease_threshold = 0.0
ob_circle.location = (0.0, 0.0, 2.214)
_m = ob_circle.modifiers.new('Subdivision', 'SUBSURF')
_m.levels = 2
ob_circle_001.location = (0.0, 0.0, 2.218)
_m = ob_circle_001.modifiers.new('Array', 'ARRAY')
_m.count = 16
_m.relative_offset_displace = (0.0, 0.0, 0.9957)
_m.use_object_offset = True
_m.offset_object = ob_empty
ob_empty.location = (0.0, 0.0, 0.0)
ob_empty.rotation_euler = (0.0, -0.0, 0.388)
ob_circle_002.location = (0.0, 0.0, 2.151)
ob_circle_002.scale = (0.2235, 0.2235, 0.2235)
ob_cube.location = (0.0, 2.41, 0.3326)
ob_cube.scale = (2.409, 2.409, 2.409)

# ---- collection membership
col_collection.objects.link(ob_light)
col_collection.objects.link(ob_camera)
col_collection.objects.link(ob_circle)
col_collection.objects.link(ob_circle_001)
col_collection.objects.link(ob_empty)
col_collection.objects.link(ob_circle_002)
col_collection.objects.link(ob_cube)

# ---- scene / render settings (as saved in the file)
scene.camera = ob_camera
scene.frame_start = 1; scene.frame_end = 250; scene.frame_set(1)
scene.render.engine = 'BLENDER_EEVEE_NEXT'
scene.cycles.sampling_pattern = 'TABULATED_SOBOL'
scene.cycles.use_light_tree = False
scene.view_settings.view_transform = 'Filmic'
bpy.context.view_layer.update()
